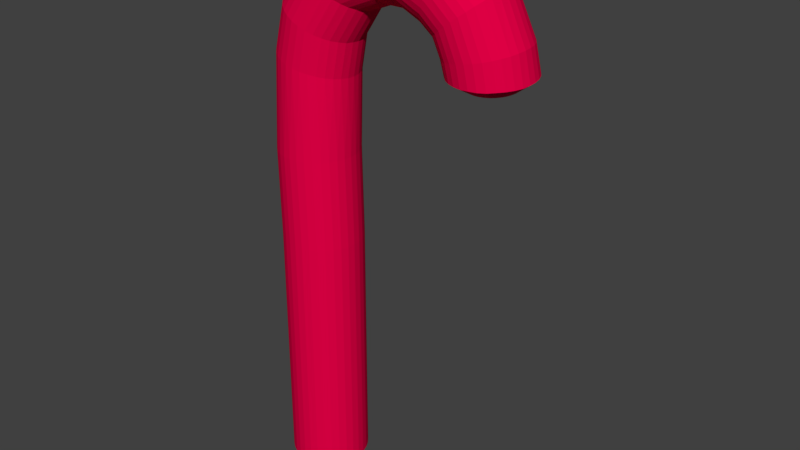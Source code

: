 # Source: CandyCane.blend  (saved by Blender 2.78.0; exported with 4.5.12 LTS)
import bpy
from mathutils import Matrix  # noqa: F401  (used for matrix-valued properties, if any)

bpy.ops.wm.read_factory_settings(use_empty=True)
scene = bpy.context.scene
scene.name = 'Scene'

# ---- collections
col_collection_1 = bpy.data.collections.new('Collection 1'); scene.collection.children.link(col_collection_1)

# ---- images (referenced by path relative to the original .blend; pixels are not part of the script)
import os
ASSET_DIR = os.environ.get("B2B_ASSET_DIR", "")  # directory of the original .blend (textures are referenced by path, not embedded)
HERE = os.path.dirname(os.path.abspath(__file__))  # packed textures are extracted next to this script under _unpacked/

def load_image(name, relpath, width, height, colorspace="sRGB"):
    """Load a texture the original file referenced (path relative to the .blend, or extracted next to this script)."""
    p = next((c for c in (os.path.join(HERE, relpath), os.path.join(ASSET_DIR, relpath)) if relpath and os.path.exists(c)), "")
    if p:
        img = bpy.data.images.load(p, check_existing=True)
        img.name = name
    else:  # same state as the original file: an image datablock whose file is absent (Cycles renders it pink)
        img = bpy.data.images.new(name, width, height)
        img.source = "FILE"
        img.filepath = "//" + (relpath or name)
    img.colorspace_settings.name = colorspace
    return img
img_candycaneimage = load_image('CandyCaneImage', 'CandyCaneImage.png', 1024, 1024, 'sRGB')

# ---- materials (node trees are filled in below, after node groups)
mat_candycane = bpy.data.materials.new('CandyCane')
mat_candycane.alpha_threshold = 0.0
mat_candycane.diffuse_color = (0.8, 0.0, 0.06245, 1.0)
mat_candycane.roughness = 0.5

# ---- material node trees
mat_candycane.use_nodes = True; mat_candycane.node_tree.nodes.clear()
_N = mat_candycane.node_tree.nodes; _L = mat_candycane.node_tree.links
n0 = _N.new('ShaderNodeOutputMaterial'); n0.name = 'Material Output'; n0.location = (300, 300)
n1 = _N.new('ShaderNodeBsdfDiffuse'); n1.name = 'Diffuse BSDF'; n1.location = (10, 300)
n1.inputs[0].default_value = (0.8, 0.0, 0.06245, 1.0)
n2 = _N.new('ShaderNodeTexImage'); n2.name = 'Image Texture'; n2.location = (-221, 311)
n2.width = 140
n2.image = img_candycaneimage
_L.new(n1.outputs[0], n0.inputs[0])
n0.is_active_output = True

# ---- world
world_world = bpy.data.worlds.new('World'); scene.world = world_world
world_world.color = (0.05088, 0.05088, 0.05088)
world_world.use_sun_shadow = False
world_world.sun_shadow_jitter_overblur = 0.0
world_world.cycles.sampling_method = 'MANUAL'

# ---- meshes
me_cylinder = bpy.data.meshes.new('Cylinder')
me_cylinder.from_pydata([(0.0, 1.0, -1.0), (0.0, 1.0, 1.0), (0.1951, 0.9808, -1.0), (0.1951, 0.9808, 1.0), (0.3827, 0.9239, -1.0), (0.3827, 0.9239, 1.0), (0.5556, 0.8315, -1.0), (0.5556, 0.8315, 1.0), (0.7071, 0.7071, -1.0), (0.7071, 0.7071, 1.0), (0.8315, 0.5556, -1.0), (0.8315, 0.5556, 1.0), (0.9239, 0.3827, -1.0), (0.9239, 0.3827, 1.0), (0.9808, 0.1951, -1.0), (0.9808, 0.1951, 1.0), (1.0, 7.55e-08, -1.0), (1.0, 7.55e-08, 1.0), (0.9808, -0.1951, -1.0), (0.9808, -0.1951, 1.0), (0.9239, -0.3827, -1.0), (0.9239, -0.3827, 1.0), (0.8315, -0.5556, -1.0), (0.8315, -0.5556, 1.0), (0.7071, -0.7071, -1.0), (0.7071, -0.7071, 1.0), (0.5556, -0.8315, -1.0), (0.5556, -0.8315, 1.0), (0.3827, -0.9239, -1.0), (0.3827, -0.9239, 1.0), (0.1951, -0.9808, -1.0), (0.1951, -0.9808, 1.0), (-3.258e-07, -1.0, -1.0), (-3.258e-07, -1.0, 1.0), (-0.1951, -0.9808, -1.0), (-0.1951, -0.9808, 1.0), (-0.3827, -0.9239, -1.0), (-0.3827, -0.9239, 1.0), (-0.5556, -0.8315, -1.0), (-0.5556, -0.8315, 1.0), (-0.7071, -0.7071, -1.0), (-0.7071, -0.7071, 1.0), (-0.8315, -0.5556, -1.0), (-0.8315, -0.5556, 1.0), (-0.9239, -0.3827, -1.0), (-0.9239, -0.3827, 1.0), (-0.9808, -0.1951, -1.0), (-0.9808, -0.1951, 1.0), (-1.0, 9.656e-07, -1.0), (-1.0, 9.656e-07, 1.0), (-0.9808, 0.1951, -1.0), (-0.9808, 0.1951, 1.0), (-0.9239, 0.3827, -1.0), (-0.9239, 0.3827, 1.0), (-0.8315, 0.5556, -1.0), (-0.8315, 0.5556, 1.0), (-0.7071, 0.7071, -1.0), (-0.7071, 0.7071, 1.0), (-0.5556, 0.8315, -1.0), (-0.5556, 0.8315, 1.0), (-0.3827, 0.9239, -1.0), (-0.3827, 0.9239, 1.0), (-0.1951, 0.9808, -1.0), (-0.1951, 0.9808, 1.0), (0.1951, 0.9808, 2.564), (-1.046e-07, 1.0, 2.564), (0.3827, 0.9239, 2.564), (0.5556, 0.8315, 2.564), (0.7071, 0.7071, 2.564), (0.8315, 0.5556, 2.564), (0.9239, 0.3827, 2.564), (0.9808, 0.1951, 2.564), (1.0, 7.55e-08, 2.564), (0.9808, -0.1951, 2.564), (0.9239, -0.3827, 2.564), (0.8315, -0.5556, 2.564), (0.7071, -0.7071, 2.564), (0.5556, -0.8315, 2.564), (0.3827, -0.9239, 2.564), (0.1951, -0.9808, 2.564), (-4.304e-07, -1.0, 2.564), (-0.1951, -0.9808, 2.564), (-0.3827, -0.9239, 2.564), (-0.5556, -0.8315, 2.564), (-0.7071, -0.7071, 2.564), (-0.8315, -0.5556, 2.564), (-0.9239, -0.3827, 2.564), (-0.9808, -0.1951, 2.564), (-1.0, 9.656e-07, 2.564), (-0.9808, 0.1951, 2.564), (-0.9239, 0.3827, 2.564), (-0.8315, 0.5556, 2.564), (-0.7071, 0.7071, 2.564), (-0.5556, 0.8315, 2.564), (-0.3827, 0.9239, 2.564), (-0.1951, 0.9808, 2.564), (0.1951, 0.9808, 3.919), (-7.869e-08, 1.0, 3.919), (0.3827, 0.9239, 3.919), (0.5556, 0.8315, 3.919), (0.7071, 0.7071, 3.919), (0.8315, 0.5556, 3.919), (0.9239, 0.3827, 3.919), (0.9808, 0.1951, 3.919), (1.0, 7.55e-08, 3.919), (0.9808, -0.1951, 3.919), (0.9239, -0.3827, 3.919), (0.8315, -0.5556, 3.919), (0.7071, -0.7071, 3.919), (0.5556, -0.8315, 3.919), (0.3827, -0.9239, 3.919), (0.1951, -0.9808, 3.919), (-4.045e-07, -1.0, 3.919), (-0.1951, -0.9808, 3.919), (-0.3827, -0.9239, 3.919), (-0.5556, -0.8315, 3.919), (-0.7071, -0.7071, 3.919), (-0.8315, -0.5556, 3.919), (-0.9239, -0.3827, 3.919), (-0.9808, -0.1951, 3.919), (-1.0, 9.656e-07, 3.919), (-0.9808, 0.1951, 3.919), (-0.9239, 0.3827, 3.919), (-0.8315, 0.5556, 3.919), (-0.7071, 0.7071, 3.919), (-0.5556, 0.8315, 3.919), (-0.3827, 0.9239, 3.919), (-0.1951, 0.9808, 3.919), (0.1951, 0.9808, 5.351), (1.127e-07, 1.0, 5.351), (0.3827, 0.9239, 5.351), (0.5556, 0.8315, 5.351), (0.7071, 0.7071, 5.351), (0.8315, 0.5556, 5.351), (0.9239, 0.3827, 5.351), (0.9808, 0.1951, 5.351), (1.0, 7.55e-08, 5.351), (0.9808, -0.1951, 5.351), (0.9239, -0.3827, 5.351), (0.8315, -0.5556, 5.351), (0.7071, -0.7071, 5.351), (0.5556, -0.8315, 5.351), (0.3827, -0.9239, 5.351), (0.1951, -0.9808, 5.351), (-2.131e-07, -1.0, 5.351), (-0.1951, -0.9808, 5.351), (-0.3827, -0.9239, 5.351), (-0.5556, -0.8315, 5.351), (-0.7071, -0.7071, 5.351), (-0.8315, -0.5556, 5.351), (-0.9239, -0.3827, 5.351), (-0.9808, -0.1951, 5.351), (-1.0, 9.656e-07, 5.351), (-0.9808, 0.1951, 5.351), (-0.9239, 0.3827, 5.351), (-0.8315, 0.5556, 5.351), (-0.7071, 0.7071, 5.351), (-0.5556, 0.8315, 5.351), (-0.3827, 0.9239, 5.351), (-0.1951, 0.9808, 5.351), (0.1465, 0.9808, 7.619), (-0.04864, 1.0, 7.619), (0.334, 0.9239, 7.619), (0.5069, 0.8315, 7.619), (0.6585, 0.7071, 7.619), (0.7828, 0.5556, 7.619), (0.8752, 0.3827, 7.619), (0.9322, 0.1951, 7.619), (0.9514, 7.55e-08, 7.619), (0.9322, -0.1951, 7.619), (0.8752, -0.3827, 7.619), (0.7828, -0.5556, 7.619), (0.6585, -0.7071, 7.619), (0.5069, -0.8315, 7.619), (0.334, -0.9239, 7.619), (0.1465, -0.9808, 7.619), (-0.04864, -1.0, 7.619), (-0.2437, -0.9808, 7.619), (-0.4313, -0.9239, 7.619), (-0.6042, -0.8315, 7.619), (-0.7557, -0.7071, 7.619), (-0.8801, -0.5556, 7.619), (-0.9725, -0.3827, 7.619), (-1.029, -0.1951, 7.619), (-1.049, 9.656e-07, 7.619), (-1.029, 0.1951, 7.619), (-0.9725, 0.3827, 7.619), (-0.8801, 0.5556, 7.619), (-0.7557, 0.7071, 7.619), (-0.6042, 0.8315, 7.619), (-0.4313, 0.9239, 7.619), (-0.2437, 0.9808, 7.619), (0.2758, 1.006, 9.65), (0.08888, 1.046, 9.693), (0.4522, 0.9293, 9.612), (0.6112, 0.8191, 9.58), (0.7467, 0.6795, 9.556), (0.8535, 0.5158, 9.541), (0.9275, 0.3344, 9.534), (0.9658, 0.1421, 9.538), (0.9671, -0.05347, 9.551), (0.9311, -0.245, 9.572), (0.8594, -0.425, 9.602), (0.7547, -0.5866, 9.639), (0.621, -0.7236, 9.681), (0.4634, -0.8308, 9.727), (0.288, -0.9039, 9.775), (0.1015, -0.9403, 9.823), (-0.08888, -0.9385, 9.87), (-0.2758, -0.8985, 9.913), (-0.4522, -0.8219, 9.951), (-0.6112, -0.7117, 9.983), (-0.7467, -0.5721, 10.01), (-0.8535, -0.4084, 10.02), (-0.9275, -0.227, 10.03), (-0.9658, -0.03478, 10.03), (-0.9671, 0.1608, 10.01), (-0.9311, 0.3523, 9.991), (-0.8594, 0.5323, 9.961), (-0.7547, 0.694, 9.924), (-0.621, 0.831, 9.882), (-0.4634, 0.9381, 9.836), (-0.288, 1.011, 9.788), (-0.1015, 1.048, 9.74), (0.452, 1.028, 10.62), (0.2763, 1.068, 10.7), (0.6183, 0.9511, 10.55), (0.7687, 0.8409, 10.49), (0.8974, 0.7012, 10.44), (0.9995, 0.5376, 10.41), (1.071, 0.3561, 10.39), (1.109, 0.1639, 10.38), (1.113, -0.03169, 10.4), (1.082, -0.2232, 10.42), (1.017, -0.4032, 10.47), (0.9206, -0.5648, 10.52), (0.7969, -0.7018, 10.59), (0.6505, -0.809, 10.66), (0.487, -0.8822, 10.74), (0.3126, -0.9185, 10.82), (0.1341, -0.9167, 10.9), (-0.04162, -0.8767, 10.98), (-0.2079, -0.8001, 11.05), (-0.3583, -0.6899, 11.11), (-0.487, -0.5503, 11.16), (-0.5891, -0.3866, 11.2), (-0.6608, -0.2052, 11.22), (-0.6991, -0.013, 11.22), (-0.7027, 0.1826, 11.21), (-0.6713, 0.3741, 11.18), (-0.6063, 0.5541, 11.14), (-0.5102, 0.7158, 11.08), (-0.3865, 0.8528, 11.02), (-0.2401, 0.9599, 10.94), (-0.07655, 1.033, 10.86), (0.0978, 1.069, 10.78), (0.9486, 1.137, 11.51), (0.7917, 1.176, 11.62), (1.098, 1.06, 11.41), (1.233, 0.9498, 11.32), (1.349, 0.8101, 11.24), (1.442, 0.6465, 11.19), (1.509, 0.465, 11.16), (1.546, 0.2728, 11.15), (1.551, 0.07721, 11.16), (1.526, -0.1143, 11.19), (1.471, -0.2943, 11.25), (1.388, -0.4559, 11.32), (1.28, -0.593, 11.41), (1.151, -0.7001, 11.51), (1.007, -0.7733, 11.62), (0.8523, -0.8096, 11.74), (0.6935, -0.8078, 11.85), (0.5367, -0.7678, 11.96), (0.3877, -0.6912, 12.06), (0.2524, -0.581, 12.15), (0.136, -0.4414, 12.23), (0.04284, -0.2777, 12.28), (-0.02341, -0.09632, 12.31), (-0.06023, 0.09589, 12.32), (-0.06619, 0.2915, 12.31), (-0.04107, 0.483, 12.28), (0.01417, 0.663, 12.23), (0.09741, 0.8246, 12.15), (0.2054, 0.9617, 12.06), (0.3341, 1.069, 11.96), (0.4785, 1.142, 11.85), (0.633, 1.178, 11.74), (1.747, 1.229, 11.99), (1.666, 1.269, 12.16), (1.826, 1.152, 11.82), (1.899, 1.042, 11.68), (1.964, 0.9024, 11.56), (2.017, 0.7387, 11.46), (2.058, 0.5573, 11.4), (2.085, 0.365, 11.37), (2.096, 0.1694, 11.38), (2.09, -0.02207, 11.42), (2.069, -0.2021, 11.5), (2.034, -0.3637, 11.6), (1.984, -0.5007, 11.73), (1.923, -0.6079, 11.89), (1.853, -0.681, 12.05), (1.775, -0.7174, 12.23), (1.695, -0.7156, 12.41), (1.613, -0.6756, 12.58), (1.535, -0.599, 12.74), (1.461, -0.4888, 12.89), (1.397, -0.3492, 13.01), (1.343, -0.1855, 13.1), (1.302, -0.004099, 13.17), (1.276, 0.1881, 13.19), (1.265, 0.3837, 13.19), (1.27, 0.5752, 13.15), (1.291, 0.7552, 13.07), (1.327, 0.9169, 12.97), (1.376, 1.054, 12.83), (1.437, 1.161, 12.68), (1.508, 1.234, 12.51), (1.585, 1.271, 12.34), (2.614, 1.323, 12.05), (2.657, 1.363, 12.24), (2.576, 1.246, 11.87), (2.545, 1.136, 11.71), (2.521, 0.9962, 11.58), (2.506, 0.8326, 11.47), (2.5, 0.6511, 11.4), (2.503, 0.4589, 11.36), (2.516, 0.2633, 11.36), (2.537, 0.07181, 11.39), (2.567, -0.1082, 11.47), (2.603, -0.2698, 11.57), (2.645, -0.4069, 11.7), (2.691, -0.514, 11.86), (2.739, -0.5872, 12.04), (2.787, -0.6235, 12.22), (2.833, -0.6217, 12.41), (2.876, -0.5817, 12.6), (2.914, -0.5052, 12.78), (2.946, -0.3949, 12.94), (2.97, -0.2553, 13.07), (2.985, -0.09165, 13.18), (2.991, 0.08978, 13.25), (2.987, 0.282, 13.29), (2.975, 0.4776, 13.29), (2.953, 0.6691, 13.26), (2.924, 0.8491, 13.19), (2.887, 1.011, 13.08), (2.845, 1.148, 12.95), (2.8, 1.255, 12.79), (2.752, 1.328, 12.61), (2.704, 1.364, 12.43), (3.285, 1.373, 11.75), (3.385, 1.413, 11.92), (3.192, 1.296, 11.6), (3.112, 1.186, 11.46), (3.046, 1.046, 11.34), (2.997, 0.8828, 11.24), (2.968, 0.7014, 11.17), (2.959, 0.5091, 11.13), (2.971, 0.3135, 11.13), (3.003, 0.122, 11.16), (3.054, -0.05799, 11.21), (3.122, -0.2196, 11.3), (3.204, -0.3566, 11.42), (3.298, -0.4638, 11.55), (3.399, -0.5369, 11.7), (3.504, -0.5733, 11.86), (3.609, -0.5715, 12.03), (3.709, -0.5315, 12.19), (3.802, -0.4549, 12.35), (3.882, -0.3447, 12.49), (3.948, -0.2051, 12.61), (3.997, -0.04142, 12.71), (4.026, 0.14, 12.77), (4.035, 0.3322, 12.81), (4.023, 0.5278, 12.82), (3.991, 0.7193, 12.79), (3.94, 0.8993, 12.73), (3.872, 1.061, 12.64), (3.79, 1.198, 12.53), (3.696, 1.305, 12.39), (3.595, 1.378, 12.24), (3.49, 1.415, 12.08), (3.721, 1.427, 11.39), (3.87, 1.467, 11.51), (3.581, 1.351, 11.27), (3.458, 1.24, 11.17), (3.355, 1.101, 11.08), (3.277, 0.9372, 11.0), (3.227, 0.7557, 10.95), (3.206, 0.5635, 10.92), (3.215, 0.3679, 10.91), (3.254, 0.1764, 10.92), (3.322, -0.003603, 10.96), (3.415, -0.1652, 11.02), (3.531, -0.3022, 11.1), (3.665, -0.4094, 11.19), (3.811, -0.4826, 11.3), (3.964, -0.5189, 11.42), (4.119, -0.5171, 11.54), (4.269, -0.4771, 11.66), (4.408, -0.4005, 11.77), (4.531, -0.2903, 11.88), (4.634, -0.1507, 11.97), (4.712, 0.01296, 12.05), (4.763, 0.1944, 12.1), (4.784, 0.3866, 12.13), (4.774, 0.5822, 12.14), (4.735, 0.7737, 12.13), (4.667, 0.9537, 12.09), (4.574, 1.115, 12.03), (4.458, 1.252, 11.95), (4.325, 1.36, 11.85), (4.178, 1.433, 11.75), (4.025, 1.469, 11.63), (4.005, 1.49, 10.76), (4.192, 1.53, 10.81), (3.829, 1.413, 10.72), (3.673, 1.303, 10.68), (3.54, 1.163, 10.64), (3.437, 0.9995, 10.61), (3.368, 0.8181, 10.58), (3.335, 0.6259, 10.56), (3.339, 0.4302, 10.55), (3.381, 0.2387, 10.55), (3.459, 0.05872, 10.55), (3.569, -0.1029, 10.57), (3.708, -0.2399, 10.59), (3.869, -0.3471, 10.61), (4.048, -0.4202, 10.65), (4.237, -0.4566, 10.69), (4.429, -0.4547, 10.73), (4.616, -0.4148, 10.77), (4.791, -0.3382, 10.81), (4.948, -0.228, 10.85), (5.081, -0.08839, 10.89), (5.184, 0.07528, 10.92), (5.253, 0.2567, 10.95), (5.286, 0.4489, 10.97), (5.281, 0.6445, 10.98), (5.24, 0.836, 10.98), (5.162, 1.016, 10.98), (5.052, 1.178, 10.97), (4.913, 1.315, 10.95), (4.751, 1.422, 10.92), (4.573, 1.495, 10.89), (4.384, 1.531, 10.85), (4.127, 1.526, 10.28), (4.319, 1.566, 10.29), (3.946, 1.45, 10.27), (3.784, 1.341, 10.26), (3.647, 1.202, 10.25), (3.539, 1.038, 10.24), (3.465, 0.8571, 10.22), (3.429, 0.665, 10.21), (3.43, 0.4693, 10.2), (3.47, 0.2776, 10.19), (3.546, 0.09722, 10.18), (3.656, -0.06486, 10.17), (3.796, -0.2024, 10.17), (3.959, -0.3102, 10.17), (4.141, -0.3841, 10.17), (4.333, -0.4212, 10.17), (4.529, -0.4201, 10.18), (4.721, -0.3808, 10.18), (4.902, -0.3049, 10.19), (5.064, -0.1952, 10.21), (5.201, -0.05608, 10.22), (5.309, 0.1072, 10.23), (5.383, 0.2885, 10.24), (5.42, 0.4806, 10.26), (5.418, 0.6763, 10.27), (5.379, 0.868, 10.28), (5.302, 1.048, 10.29), (5.192, 1.21, 10.29), (5.053, 1.348, 10.3), (4.889, 1.456, 10.3), (4.707, 1.53, 10.3), (4.515, 1.567, 10.29), (4.262, 1.169, 9.993), (4.376, 1.192, 9.997), (4.155, 1.124, 9.987), (4.058, 1.059, 9.981), (3.977, 0.9761, 9.974), (3.913, 0.8791, 9.966), (3.869, 0.7716, 9.959), (3.847, 0.6575, 9.951), (3.848, 0.5413, 9.944), (3.871, 0.4275, 9.938), (3.917, 0.3204, 9.933), (3.982, 0.2242, 9.929), (4.065, 0.1426, 9.927), (4.162, 0.07856, 9.926), (4.27, 0.03472, 9.926), (4.384, 0.0127, 9.928), (4.501, 0.01336, 9.931), (4.614, 0.03668, 9.936), (4.722, 0.08174, 9.941), (4.818, 0.1468, 9.948), (4.9, 0.2294, 9.955), (4.963, 0.3264, 9.962), (5.007, 0.434, 9.97), (5.029, 0.548, 9.977), (5.028, 0.6642, 9.984), (5.005, 0.778, 9.99), (4.959, 0.8851, 9.995), (4.894, 0.9813, 9.999), (4.811, 1.063, 10.0), (4.714, 1.127, 10.0), (4.606, 1.171, 10.0), (4.492, 1.193, 10.0), (4.355, 0.9073, 9.886), (4.413, 0.9193, 9.888), (4.3, 0.8843, 9.883), (4.251, 0.851, 9.879), (4.209, 0.8087, 9.876), (4.176, 0.759, 9.872), (4.154, 0.704, 9.868), (4.142, 0.6456, 9.864), (4.143, 0.5861, 9.861), (4.155, 0.5279, 9.858), (4.178, 0.4731, 9.855), (4.212, 0.4238, 9.853), (4.254, 0.382, 9.852), (4.304, 0.3493, 9.851), (4.359, 0.3268, 9.851), (4.417, 0.3156, 9.852), (4.477, 0.3159, 9.854), (4.535, 0.3278, 9.856), (4.59, 0.3509, 9.859), (4.639, 0.3842, 9.862), (4.681, 0.4265, 9.866), (4.714, 0.4761, 9.87), (4.736, 0.5312, 9.874), (4.747, 0.5896, 9.878), (4.747, 0.649, 9.881), (4.735, 0.7073, 9.884), (4.712, 0.7621, 9.887), (4.678, 0.8113, 9.889), (4.636, 0.8531, 9.89), (4.586, 0.8859, 9.891), (4.531, 0.9083, 9.891), (4.473, 0.9196, 9.89)], [], [(0, 1, 3, 2), (2, 3, 5, 4), (4, 5, 7, 6), (6, 7, 9, 8), (8, 9, 11, 10), (10, 11, 13, 12), (12, 13, 15, 14), (14, 15, 17, 16), (16, 17, 19, 18), (18, 19, 21, 20), (20, 21, 23, 22), (22, 23, 25, 24), (24, 25, 27, 26), (26, 27, 29, 28), (28, 29, 31, 30), (30, 31, 33, 32), (32, 33, 35, 34), (34, 35, 37, 36), (36, 37, 39, 38), (38, 39, 41, 40), (40, 41, 43, 42), (42, 43, 45, 44), (44, 45, 47, 46), (46, 47, 49, 48), (48, 49, 51, 50), (50, 51, 53, 52), (52, 53, 55, 54), (54, 55, 57, 56), (56, 57, 59, 58), (58, 59, 61, 60), (9, 7, 67, 68), (60, 61, 63, 62), (62, 63, 1, 0), (0, 2, 4, 6, 8, 10, 12, 14, 16, 18, 20, 22, 24, 26, 28, 30, 32, 34, 36, 38, 40, 42, 44, 46, 48, 50, 52, 54, 56, 58, 60, 62), (74, 73, 105, 106), (27, 25, 76, 77), (45, 43, 85, 86), (63, 61, 94, 95), (19, 17, 72, 73), (37, 35, 81, 82), (55, 53, 90, 91), (11, 9, 68, 69), (29, 27, 77, 78), (47, 45, 86, 87), (3, 1, 65, 64), (1, 63, 95, 65), (21, 19, 73, 74), (39, 37, 82, 83), (57, 55, 91, 92), (13, 11, 69, 70), (31, 29, 78, 79), (49, 47, 87, 88), (5, 3, 64, 66), (23, 21, 74, 75), (41, 39, 83, 84), (59, 57, 92, 93), (15, 13, 70, 71), (33, 31, 79, 80), (51, 49, 88, 89), (7, 5, 66, 67), (25, 23, 75, 76), (43, 41, 84, 85), (61, 59, 93, 94), (17, 15, 71, 72), (35, 33, 80, 81), (53, 51, 89, 90), (109, 108, 140, 141), (88, 87, 119, 120), (75, 74, 106, 107), (89, 88, 120, 121), (76, 75, 107, 108), (90, 89, 121, 122), (77, 76, 108, 109), (91, 90, 122, 123), (78, 77, 109, 110), (64, 65, 97, 96), (92, 91, 123, 124), (79, 78, 110, 111), (66, 64, 96, 98), (93, 92, 124, 125), (80, 79, 111, 112), (67, 66, 98, 99), (94, 93, 125, 126), (81, 80, 112, 113), (68, 67, 99, 100), (95, 94, 126, 127), (82, 81, 113, 114), (69, 68, 100, 101), (65, 95, 127, 97), (83, 82, 114, 115), (70, 69, 101, 102), (84, 83, 115, 116), (71, 70, 102, 103), (85, 84, 116, 117), (72, 71, 103, 104), (86, 85, 117, 118), (73, 72, 104, 105), (87, 86, 118, 119), (133, 132, 164, 165), (123, 122, 154, 155), (110, 109, 141, 142), (96, 97, 129, 128), (124, 123, 155, 156), (111, 110, 142, 143), (98, 96, 128, 130), (125, 124, 156, 157), (112, 111, 143, 144), (99, 98, 130, 131), (126, 125, 157, 158), (113, 112, 144, 145), (100, 99, 131, 132), (127, 126, 158, 159), (114, 113, 145, 146), (101, 100, 132, 133), (97, 127, 159, 129), (115, 114, 146, 147), (102, 101, 133, 134), (116, 115, 147, 148), (103, 102, 134, 135), (117, 116, 148, 149), (104, 103, 135, 136), (118, 117, 149, 150), (105, 104, 136, 137), (119, 118, 150, 151), (106, 105, 137, 138), (120, 119, 151, 152), (107, 106, 138, 139), (121, 120, 152, 153), (108, 107, 139, 140), (122, 121, 153, 154), (168, 167, 199, 200), (129, 159, 191, 161), (147, 146, 178, 179), (134, 133, 165, 166), (148, 147, 179, 180), (135, 134, 166, 167), (149, 148, 180, 181), (136, 135, 167, 168), (150, 149, 181, 182), (137, 136, 168, 169), (151, 150, 182, 183), (138, 137, 169, 170), (152, 151, 183, 184), (139, 138, 170, 171), (153, 152, 184, 185), (140, 139, 171, 172), (154, 153, 185, 186), (141, 140, 172, 173), (155, 154, 186, 187), (142, 141, 173, 174), (128, 129, 161, 160), (156, 155, 187, 188), (143, 142, 174, 175), (130, 128, 160, 162), (157, 156, 188, 189), (144, 143, 175, 176), (131, 130, 162, 163), (158, 157, 189, 190), (145, 144, 176, 177), (132, 131, 163, 164), (159, 158, 190, 191), (146, 145, 177, 178), (203, 202, 234, 235), (182, 181, 213, 214), (169, 168, 200, 201), (183, 182, 214, 215), (170, 169, 201, 202), (184, 183, 215, 216), (171, 170, 202, 203), (185, 184, 216, 217), (172, 171, 203, 204), (186, 185, 217, 218), (173, 172, 204, 205), (187, 186, 218, 219), (174, 173, 205, 206), (160, 161, 193, 192), (188, 187, 219, 220), (175, 174, 206, 207), (162, 160, 192, 194), (189, 188, 220, 221), (176, 175, 207, 208), (163, 162, 194, 195), (190, 189, 221, 222), (177, 176, 208, 209), (164, 163, 195, 196), (191, 190, 222, 223), (178, 177, 209, 210), (165, 164, 196, 197), (161, 191, 223, 193), (179, 178, 210, 211), (166, 165, 197, 198), (180, 179, 211, 212), (167, 166, 198, 199), (181, 180, 212, 213), (238, 237, 269, 270), (217, 216, 248, 249), (204, 203, 235, 236), (218, 217, 249, 250), (205, 204, 236, 237), (219, 218, 250, 251), (206, 205, 237, 238), (192, 193, 225, 224), (220, 219, 251, 252), (207, 206, 238, 239), (194, 192, 224, 226), (221, 220, 252, 253), (208, 207, 239, 240), (195, 194, 226, 227), (222, 221, 253, 254), (209, 208, 240, 241), (196, 195, 227, 228), (223, 222, 254, 255), (210, 209, 241, 242), (197, 196, 228, 229), (193, 223, 255, 225), (211, 210, 242, 243), (198, 197, 229, 230), (212, 211, 243, 244), (199, 198, 230, 231), (213, 212, 244, 245), (200, 199, 231, 232), (214, 213, 245, 246), (201, 200, 232, 233), (215, 214, 246, 247), (202, 201, 233, 234), (216, 215, 247, 248), (273, 272, 304, 305), (224, 225, 257, 256), (252, 251, 283, 284), (239, 238, 270, 271), (226, 224, 256, 258), (253, 252, 284, 285), (240, 239, 271, 272), (227, 226, 258, 259), (254, 253, 285, 286), (241, 240, 272, 273), (228, 227, 259, 260), (255, 254, 286, 287), (242, 241, 273, 274), (229, 228, 260, 261), (225, 255, 287, 257), (243, 242, 274, 275), (230, 229, 261, 262), (244, 243, 275, 276), (231, 230, 262, 263), (245, 244, 276, 277), (232, 231, 263, 264), (246, 245, 277, 278), (233, 232, 264, 265), (247, 246, 278, 279), (234, 233, 265, 266), (248, 247, 279, 280), (235, 234, 266, 267), (249, 248, 280, 281), (236, 235, 267, 268), (250, 249, 281, 282), (237, 236, 268, 269), (251, 250, 282, 283), (308, 307, 339, 340), (260, 259, 291, 292), (287, 286, 318, 319), (274, 273, 305, 306), (261, 260, 292, 293), (257, 287, 319, 289), (275, 274, 306, 307), (262, 261, 293, 294), (276, 275, 307, 308), (263, 262, 294, 295), (277, 276, 308, 309), (264, 263, 295, 296), (278, 277, 309, 310), (265, 264, 296, 297), (279, 278, 310, 311), (266, 265, 297, 298), (280, 279, 311, 312), (267, 266, 298, 299), (281, 280, 312, 313), (268, 267, 299, 300), (282, 281, 313, 314), (269, 268, 300, 301), (283, 282, 314, 315), (270, 269, 301, 302), (256, 257, 289, 288), (284, 283, 315, 316), (271, 270, 302, 303), (258, 256, 288, 290), (285, 284, 316, 317), (272, 271, 303, 304), (259, 258, 290, 291), (286, 285, 317, 318), (343, 342, 374, 375), (295, 294, 326, 327), (309, 308, 340, 341), (296, 295, 327, 328), (310, 309, 341, 342), (297, 296, 328, 329), (311, 310, 342, 343), (298, 297, 329, 330), (312, 311, 343, 344), (299, 298, 330, 331), (313, 312, 344, 345), (300, 299, 331, 332), (314, 313, 345, 346), (301, 300, 332, 333), (315, 314, 346, 347), (302, 301, 333, 334), (288, 289, 321, 320), (316, 315, 347, 348), (303, 302, 334, 335), (290, 288, 320, 322), (317, 316, 348, 349), (304, 303, 335, 336), (291, 290, 322, 323), (318, 317, 349, 350), (305, 304, 336, 337), (292, 291, 323, 324), (319, 318, 350, 351), (306, 305, 337, 338), (293, 292, 324, 325), (289, 319, 351, 321), (307, 306, 338, 339), (294, 293, 325, 326), (378, 377, 409, 410), (330, 329, 361, 362), (344, 343, 375, 376), (331, 330, 362, 363), (345, 344, 376, 377), (332, 331, 363, 364), (346, 345, 377, 378), (333, 332, 364, 365), (347, 346, 378, 379), (334, 333, 365, 366), (320, 321, 353, 352), (348, 347, 379, 380), (335, 334, 366, 367), (322, 320, 352, 354), (349, 348, 380, 381), (336, 335, 367, 368), (323, 322, 354, 355), (350, 349, 381, 382), (337, 336, 368, 369), (324, 323, 355, 356), (351, 350, 382, 383), (338, 337, 369, 370), (325, 324, 356, 357), (321, 351, 383, 353), (339, 338, 370, 371), (326, 325, 357, 358), (340, 339, 371, 372), (327, 326, 358, 359), (341, 340, 372, 373), (328, 327, 359, 360), (342, 341, 373, 374), (329, 328, 360, 361), (386, 384, 416, 418), (365, 364, 396, 397), (379, 378, 410, 411), (366, 365, 397, 398), (352, 353, 385, 384), (380, 379, 411, 412), (367, 366, 398, 399), (354, 352, 384, 386), (381, 380, 412, 413), (368, 367, 399, 400), (355, 354, 386, 387), (382, 381, 413, 414), (369, 368, 400, 401), (356, 355, 387, 388), (383, 382, 414, 415), (370, 369, 401, 402), (357, 356, 388, 389), (353, 383, 415, 385), (371, 370, 402, 403), (358, 357, 389, 390), (372, 371, 403, 404), (359, 358, 390, 391), (373, 372, 404, 405), (360, 359, 391, 392), (374, 373, 405, 406), (361, 360, 392, 393), (375, 374, 406, 407), (362, 361, 393, 394), (376, 375, 407, 408), (363, 362, 394, 395), (377, 376, 408, 409), (364, 363, 395, 396), (426, 425, 457, 458), (413, 412, 444, 445), (400, 399, 431, 432), (387, 386, 418, 419), (414, 413, 445, 446), (401, 400, 432, 433), (388, 387, 419, 420), (415, 414, 446, 447), (402, 401, 433, 434), (389, 388, 420, 421), (385, 415, 447, 417), (403, 402, 434, 435), (390, 389, 421, 422), (404, 403, 435, 436), (391, 390, 422, 423), (405, 404, 436, 437), (392, 391, 423, 424), (406, 405, 437, 438), (393, 392, 424, 425), (407, 406, 438, 439), (394, 393, 425, 426), (408, 407, 439, 440), (395, 394, 426, 427), (409, 408, 440, 441), (396, 395, 427, 428), (410, 409, 441, 442), (397, 396, 428, 429), (411, 410, 442, 443), (398, 397, 429, 430), (384, 385, 417, 416), (412, 411, 443, 444), (399, 398, 430, 431), (461, 460, 492, 493), (440, 439, 471, 472), (427, 426, 458, 459), (441, 440, 472, 473), (428, 427, 459, 460), (442, 441, 473, 474), (429, 428, 460, 461), (443, 442, 474, 475), (430, 429, 461, 462), (416, 417, 449, 448), (444, 443, 475, 476), (431, 430, 462, 463), (418, 416, 448, 450), (445, 444, 476, 477), (432, 431, 463, 464), (419, 418, 450, 451), (446, 445, 477, 478), (433, 432, 464, 465), (420, 419, 451, 452), (447, 446, 478, 479), (434, 433, 465, 466), (421, 420, 452, 453), (417, 447, 479, 449), (435, 434, 466, 467), (422, 421, 453, 454), (436, 435, 467, 468), (423, 422, 454, 455), (437, 436, 468, 469), (424, 423, 455, 456), (438, 437, 469, 470), (425, 424, 456, 457), (439, 438, 470, 471), (496, 495, 527, 528), (475, 474, 506, 507), (462, 461, 493, 494), (448, 449, 481, 480), (476, 475, 507, 508), (463, 462, 494, 495), (450, 448, 480, 482), (477, 476, 508, 509), (464, 463, 495, 496), (451, 450, 482, 483), (478, 477, 509, 510), (465, 464, 496, 497), (452, 451, 483, 484), (479, 478, 510, 511), (466, 465, 497, 498), (453, 452, 484, 485), (449, 479, 511, 481), (467, 466, 498, 499), (454, 453, 485, 486), (468, 467, 499, 500), (455, 454, 486, 487), (469, 468, 500, 501), (456, 455, 487, 488), (470, 469, 501, 502), (457, 456, 488, 489), (471, 470, 502, 503), (458, 457, 489, 490), (472, 471, 503, 504), (459, 458, 490, 491), (473, 472, 504, 505), (460, 459, 491, 492), (474, 473, 505, 506), (512, 513, 543, 542, 541, 540, 539, 538, 537, 536, 535, 534, 533, 532, 531, 530, 529, 528, 527, 526, 525, 524, 523, 522, 521, 520, 519, 518, 517, 516, 515, 514), (483, 482, 514, 515), (510, 509, 541, 542), (497, 496, 528, 529), (484, 483, 515, 516), (511, 510, 542, 543), (498, 497, 529, 530), (485, 484, 516, 517), (481, 511, 543, 513), (499, 498, 530, 531), (486, 485, 517, 518), (500, 499, 531, 532), (487, 486, 518, 519), (501, 500, 532, 533), (488, 487, 519, 520), (502, 501, 533, 534), (489, 488, 520, 521), (503, 502, 534, 535), (490, 489, 521, 522), (504, 503, 535, 536), (491, 490, 522, 523), (505, 504, 536, 537), (492, 491, 523, 524), (506, 505, 537, 538), (493, 492, 524, 525), (507, 506, 538, 539), (494, 493, 525, 526), (480, 481, 513, 512), (508, 507, 539, 540), (495, 494, 526, 527), (482, 480, 512, 514), (509, 508, 540, 541)])
_uv = me_cylinder.uv_layers.new(name='UVMap')
_uv.uv.foreach_set('vector', [0.3191, 0.8494, 0.2735, 0.7379, 0.2842, 0.7337, 0.3298, 0.8453, 0.3298, 0.8453, 0.2842, 0.7337, 0.2941, 0.7299, 0.3397, 0.8414, 0.3397, 0.8414, 0.2941, 0.7299, 0.3028, 0.7265, 0.3484, 0.8381, 0.8934, 0.004133, 0.893, 0.1243, 0.8844, 0.1241, 0.8848, 0.003974, 0.8848, 0.003974, 0.8844, 0.1241, 0.8743, 0.124, 0.8748, 0.003838, 0.8748, 0.003838, 0.8743, 0.124, 0.8631, 0.1239, 0.8636, 0.003729, 0.8636, 0.003729, 0.8631, 0.1239, 0.8513, 0.1238, 0.8518, 0.003652, 0.8518, 0.003652, 0.8513, 0.1238, 0.8393, 0.1237, 0.8397, 0.00361, 0.8397, 0.00361, 0.8393, 0.1237, 0.8275, 0.1237, 0.8279, 0.003605, 0.8279, 0.003605, 0.8275, 0.1237, 0.8164, 0.1238, 0.8168, 0.003635, 0.8168, 0.003635, 0.8164, 0.1238, 0.8064, 0.1238, 0.8069, 0.003702, 0.6959, 0.03455, 0.651, 0.1464, 0.643, 0.1433, 0.6879, 0.03142, 0.6879, 0.03142, 0.643, 0.1433, 0.6336, 0.1396, 0.6785, 0.02778, 0.6785, 0.02778, 0.6336, 0.1396, 0.6232, 0.1356, 0.6681, 0.02376, 0.6681, 0.02376, 0.6232, 0.1356, 0.6122, 0.1314, 0.6571, 0.01952, 0.6571, 0.01952, 0.6122, 0.1314, 0.601, 0.1271, 0.6459, 0.01522, 0.6459, 0.01522, 0.601, 0.1271, 0.59, 0.1229, 0.6349, 0.01103, 0.6349, 0.01103, 0.59, 0.1229, 0.5797, 0.119, 0.6246, 0.007108, 0.6246, 0.007108, 0.5797, 0.119, 0.5704, 0.1155, 0.6153, 0.003605, 0.7093, 0.804, 0.7078, 0.6839, 0.7163, 0.6836, 0.7178, 0.8038, 0.7178, 0.8038, 0.7163, 0.6836, 0.7263, 0.6834, 0.7278, 0.8035, 0.7278, 0.8035, 0.7263, 0.6834, 0.7374, 0.6832, 0.7389, 0.8033, 0.7389, 0.8033, 0.7374, 0.6832, 0.7492, 0.683, 0.7507, 0.8032, 0.7507, 0.8032, 0.7492, 0.683, 0.7613, 0.6829, 0.7627, 0.803, 0.7627, 0.803, 0.7613, 0.6829, 0.7731, 0.6828, 0.7745, 0.8029, 0.7745, 0.8029, 0.7731, 0.6828, 0.7842, 0.6827, 0.7857, 0.8029, 0.7857, 0.8029, 0.7842, 0.6827, 0.7942, 0.6827, 0.7957, 0.8028, 0.2677, 0.8696, 0.2221, 0.758, 0.2307, 0.7546, 0.2763, 0.8662, 0.2763, 0.8662, 0.2307, 0.7546, 0.2406, 0.7507, 0.2862, 0.8623, 0.2862, 0.8623, 0.2406, 0.7507, 0.2513, 0.7465, 0.2968, 0.8581, 0.8844, 0.1241, 0.893, 0.1243, 0.8926, 0.2182, 0.884, 0.2181, 0.2968, 0.8581, 0.2513, 0.7465, 0.2624, 0.7422, 0.308, 0.8538, 0.308, 0.8538, 0.2624, 0.7422, 0.2735, 0.7379, 0.3191, 0.8494, 0.8167, 0.8485, 0.81, 0.8388, 0.8054, 0.8279, 0.8031, 0.8163, 0.8031, 0.8045, 0.8054, 0.793, 0.81, 0.7821, 0.8167, 0.7723, 0.8252, 0.764, 0.8352, 0.7574, 0.8463, 0.7529, 0.8582, 0.7506, 0.8702, 0.7506, 0.882, 0.7529, 0.8931, 0.7574, 0.9031, 0.764, 0.9116, 0.7723, 0.9183, 0.7821, 0.9229, 0.793, 0.9253, 0.8045, 0.9253, 0.8163, 0.9229, 0.8279, 0.9183, 0.8387, 0.9116, 0.8485, 0.9031, 0.8569, 0.8931, 0.8634, 0.882, 0.8679, 0.8702, 0.8702, 0.8582, 0.8702, 0.8463, 0.8679, 0.8352, 0.8634, 0.8252, 0.8569, 0.816, 0.2177, 0.8271, 0.2177, 0.8268, 0.2991, 0.8157, 0.2991, 0.6336, 0.1396, 0.643, 0.1433, 0.6079, 0.2308, 0.5985, 0.2271, 0.7374, 0.6832, 0.7263, 0.6834, 0.7251, 0.5894, 0.7363, 0.5892, 0.2624, 0.7422, 0.2513, 0.7465, 0.2156, 0.6593, 0.2267, 0.6549, 0.8275, 0.1237, 0.8393, 0.1237, 0.8389, 0.2177, 0.8271, 0.2177, 0.5797, 0.119, 0.59, 0.1229, 0.5549, 0.2104, 0.5446, 0.2065, 0.7942, 0.6827, 0.7842, 0.6827, 0.7831, 0.5888, 0.7931, 0.5888, 0.8743, 0.124, 0.8844, 0.1241, 0.884, 0.2181, 0.8739, 0.2179, 0.6232, 0.1356, 0.6336, 0.1396, 0.5985, 0.2271, 0.5881, 0.2231, 0.7492, 0.683, 0.7374, 0.6832, 0.7363, 0.5892, 0.7481, 0.5891, 0.2842, 0.7337, 0.2735, 0.7379, 0.2379, 0.6506, 0.2486, 0.6464, 0.2735, 0.7379, 0.2624, 0.7422, 0.2267, 0.6549, 0.2379, 0.6506, 0.8164, 0.1238, 0.8275, 0.1237, 0.8271, 0.2177, 0.816, 0.2177, 0.5704, 0.1155, 0.5797, 0.119, 0.5446, 0.2065, 0.5354, 0.203, 0.2307, 0.7546, 0.2221, 0.758, 0.1865, 0.6708, 0.1951, 0.6673, 0.8631, 0.1239, 0.8743, 0.124, 0.8739, 0.2179, 0.8628, 0.2178, 0.6122, 0.1314, 0.6232, 0.1356, 0.5881, 0.2231, 0.5771, 0.2189, 0.7613, 0.6829, 0.7492, 0.683, 0.7481, 0.5891, 0.7601, 0.5889, 0.2941, 0.7299, 0.2842, 0.7337, 0.2486, 0.6464, 0.2585, 0.6426, 0.8064, 0.1238, 0.8164, 0.1238, 0.816, 0.2177, 0.8061, 0.2178, 0.7163, 0.6836, 0.7078, 0.6839, 0.7067, 0.5899, 0.7151, 0.5897, 0.2406, 0.7507, 0.2307, 0.7546, 0.1951, 0.6673, 0.2049, 0.6635, 0.8513, 0.1238, 0.8631, 0.1239, 0.8628, 0.2178, 0.851, 0.2178, 0.601, 0.1271, 0.6122, 0.1314, 0.5771, 0.2189, 0.5659, 0.2146, 0.7731, 0.6828, 0.7613, 0.6829, 0.7601, 0.5889, 0.7719, 0.5888, 0.3028, 0.7265, 0.2941, 0.7299, 0.2585, 0.6426, 0.2671, 0.6392, 0.643, 0.1433, 0.651, 0.1464, 0.6159, 0.2339, 0.6079, 0.2308, 0.7263, 0.6834, 0.7163, 0.6836, 0.7151, 0.5897, 0.7251, 0.5894, 0.2513, 0.7465, 0.2406, 0.7507, 0.2049, 0.6635, 0.2156, 0.6593, 0.8393, 0.1237, 0.8513, 0.1238, 0.851, 0.2178, 0.8389, 0.2177, 0.59, 0.1229, 0.601, 0.1271, 0.5659, 0.2146, 0.5549, 0.2104, 0.7842, 0.6827, 0.7731, 0.6828, 0.7719, 0.5888, 0.7831, 0.5888, 0.5682, 0.3029, 0.5775, 0.3065, 0.5454, 0.3866, 0.5361, 0.383, 0.7601, 0.5889, 0.7481, 0.5891, 0.7471, 0.5077, 0.7591, 0.5075, 0.8061, 0.2178, 0.816, 0.2177, 0.8157, 0.2991, 0.8058, 0.2992, 0.7719, 0.5888, 0.7601, 0.5889, 0.7591, 0.5075, 0.7709, 0.5074, 0.6079, 0.2308, 0.6159, 0.2339, 0.5855, 0.3097, 0.5775, 0.3065, 0.7831, 0.5888, 0.7719, 0.5888, 0.7709, 0.5074, 0.7821, 0.5074, 0.5985, 0.2271, 0.6079, 0.2308, 0.5775, 0.3065, 0.5682, 0.3029, 0.7931, 0.5888, 0.7831, 0.5888, 0.7821, 0.5074, 0.7921, 0.5074, 0.5881, 0.2231, 0.5985, 0.2271, 0.5682, 0.3029, 0.5578, 0.2989, 0.2486, 0.6464, 0.2379, 0.6506, 0.207, 0.575, 0.2177, 0.5708, 0.1951, 0.6673, 0.1865, 0.6708, 0.1556, 0.5952, 0.1642, 0.5918, 0.5771, 0.2189, 0.5881, 0.2231, 0.5578, 0.2989, 0.5467, 0.2946, 0.2585, 0.6426, 0.2486, 0.6464, 0.2177, 0.5708, 0.2276, 0.567, 0.2049, 0.6635, 0.1951, 0.6673, 0.1642, 0.5918, 0.174, 0.5879, 0.5659, 0.2146, 0.5771, 0.2189, 0.5467, 0.2946, 0.5355, 0.2903, 0.2671, 0.6392, 0.2585, 0.6426, 0.2276, 0.567, 0.2363, 0.5637, 0.2156, 0.6593, 0.2049, 0.6635, 0.174, 0.5879, 0.1847, 0.5837, 0.5549, 0.2104, 0.5659, 0.2146, 0.5355, 0.2903, 0.5246, 0.2862, 0.884, 0.2181, 0.8926, 0.2182, 0.8923, 0.2996, 0.8837, 0.2995, 0.2267, 0.6549, 0.2156, 0.6593, 0.1847, 0.5837, 0.1958, 0.5793, 0.5446, 0.2065, 0.5549, 0.2104, 0.5246, 0.2862, 0.5142, 0.2822, 0.8739, 0.2179, 0.884, 0.2181, 0.8837, 0.2995, 0.8736, 0.2993, 0.2379, 0.6506, 0.2267, 0.6549, 0.1958, 0.5793, 0.207, 0.575, 0.5354, 0.203, 0.5446, 0.2065, 0.5142, 0.2822, 0.505, 0.2787, 0.8628, 0.2178, 0.8739, 0.2179, 0.8736, 0.2993, 0.8625, 0.2992, 0.7151, 0.5897, 0.7067, 0.5899, 0.7057, 0.5085, 0.7142, 0.5083, 0.851, 0.2178, 0.8628, 0.2178, 0.8625, 0.2992, 0.8506, 0.2991, 0.7251, 0.5894, 0.7151, 0.5897, 0.7142, 0.5083, 0.7242, 0.5081, 0.8389, 0.2177, 0.851, 0.2178, 0.8506, 0.2991, 0.8386, 0.2991, 0.7363, 0.5892, 0.7251, 0.5894, 0.7242, 0.5081, 0.7353, 0.5079, 0.8271, 0.2177, 0.8389, 0.2177, 0.8386, 0.2991, 0.8268, 0.2991, 0.7481, 0.5891, 0.7363, 0.5892, 0.7353, 0.5079, 0.7471, 0.5077, 0.8733, 0.3853, 0.8834, 0.3855, 0.8832, 0.5217, 0.8731, 0.5216, 0.7921, 0.5074, 0.7821, 0.5074, 0.781, 0.4214, 0.791, 0.4214, 0.5578, 0.2989, 0.5682, 0.3029, 0.5361, 0.383, 0.5257, 0.379, 0.2177, 0.5708, 0.207, 0.575, 0.1743, 0.4951, 0.1851, 0.491, 0.1642, 0.5918, 0.1556, 0.5952, 0.123, 0.5153, 0.1316, 0.5119, 0.5467, 0.2946, 0.5578, 0.2989, 0.5257, 0.379, 0.5146, 0.3747, 0.2276, 0.567, 0.2177, 0.5708, 0.1851, 0.491, 0.195, 0.4871, 0.174, 0.5879, 0.1642, 0.5918, 0.1316, 0.5119, 0.1414, 0.508, 0.5355, 0.2903, 0.5467, 0.2946, 0.5146, 0.3747, 0.5034, 0.3704, 0.2363, 0.5637, 0.2276, 0.567, 0.195, 0.4871, 0.2036, 0.4838, 0.1847, 0.5837, 0.174, 0.5879, 0.1414, 0.508, 0.1521, 0.5038, 0.5246, 0.2862, 0.5355, 0.2903, 0.5034, 0.3704, 0.4925, 0.3662, 0.8837, 0.2995, 0.8923, 0.2996, 0.892, 0.3856, 0.8834, 0.3855, 0.1958, 0.5793, 0.1847, 0.5837, 0.1521, 0.5038, 0.1632, 0.4995, 0.5142, 0.2822, 0.5246, 0.2862, 0.4925, 0.3662, 0.4821, 0.3623, 0.8736, 0.2993, 0.8837, 0.2995, 0.8834, 0.3855, 0.8733, 0.3853, 0.207, 0.575, 0.1958, 0.5793, 0.1632, 0.4995, 0.1743, 0.4951, 0.505, 0.2787, 0.5142, 0.2822, 0.4821, 0.3623, 0.4729, 0.3588, 0.8625, 0.2992, 0.8736, 0.2993, 0.8733, 0.3853, 0.8621, 0.3852, 0.7142, 0.5083, 0.7057, 0.5085, 0.7046, 0.4225, 0.7131, 0.4223, 0.8506, 0.2991, 0.8625, 0.2992, 0.8621, 0.3852, 0.8503, 0.3851, 0.7242, 0.5081, 0.7142, 0.5083, 0.7131, 0.4223, 0.7231, 0.4221, 0.8386, 0.2991, 0.8506, 0.2991, 0.8503, 0.3851, 0.8383, 0.3851, 0.7353, 0.5079, 0.7242, 0.5081, 0.7231, 0.4221, 0.7342, 0.4219, 0.8268, 0.2991, 0.8386, 0.2991, 0.8383, 0.3851, 0.8265, 0.3851, 0.7471, 0.5077, 0.7353, 0.5079, 0.7342, 0.4219, 0.746, 0.4217, 0.8157, 0.2991, 0.8268, 0.2991, 0.8265, 0.3851, 0.8154, 0.3851, 0.7591, 0.5075, 0.7471, 0.5077, 0.746, 0.4217, 0.7581, 0.4216, 0.8058, 0.2992, 0.8157, 0.2991, 0.8154, 0.3851, 0.8054, 0.3852, 0.7709, 0.5074, 0.7591, 0.5075, 0.7581, 0.4216, 0.7699, 0.4215, 0.5775, 0.3065, 0.5855, 0.3097, 0.5534, 0.3898, 0.5454, 0.3866, 0.7821, 0.5074, 0.7709, 0.5074, 0.7699, 0.4215, 0.781, 0.4214, 0.8381, 0.5214, 0.8501, 0.5214, 0.8462, 0.6366, 0.8343, 0.6374, 0.1743, 0.4951, 0.1632, 0.4995, 0.1088, 0.374, 0.1199, 0.3697, 0.4729, 0.3588, 0.4821, 0.3623, 0.4285, 0.4881, 0.4193, 0.4846, 0.8621, 0.3852, 0.8733, 0.3853, 0.8731, 0.5216, 0.862, 0.5215, 0.7131, 0.4223, 0.7046, 0.4225, 0.7032, 0.2863, 0.7117, 0.286, 0.8503, 0.3851, 0.8621, 0.3852, 0.862, 0.5215, 0.8501, 0.5214, 0.7231, 0.4221, 0.7131, 0.4223, 0.7117, 0.286, 0.7217, 0.2858, 0.8383, 0.3851, 0.8503, 0.3851, 0.8501, 0.5214, 0.8381, 0.5214, 0.7342, 0.4219, 0.7231, 0.4221, 0.7217, 0.2858, 0.7328, 0.2856, 0.8265, 0.3851, 0.8383, 0.3851, 0.8381, 0.5214, 0.8263, 0.5214, 0.746, 0.4217, 0.7342, 0.4219, 0.7328, 0.2856, 0.7447, 0.2854, 0.8154, 0.3851, 0.8265, 0.3851, 0.8263, 0.5214, 0.8152, 0.5214, 0.7581, 0.4216, 0.746, 0.4217, 0.7447, 0.2854, 0.7567, 0.2853, 0.8054, 0.3852, 0.8154, 0.3851, 0.8152, 0.5214, 0.8052, 0.5215, 0.7699, 0.4215, 0.7581, 0.4216, 0.7567, 0.2853, 0.7685, 0.2852, 0.5454, 0.3866, 0.5534, 0.3898, 0.4998, 0.5155, 0.4918, 0.5124, 0.781, 0.4214, 0.7699, 0.4215, 0.7685, 0.2852, 0.7796, 0.2851, 0.5361, 0.383, 0.5454, 0.3866, 0.4918, 0.5124, 0.4824, 0.5087, 0.791, 0.4214, 0.781, 0.4214, 0.7796, 0.2851, 0.7897, 0.2851, 0.5257, 0.379, 0.5361, 0.383, 0.4824, 0.5087, 0.472, 0.5047, 0.1851, 0.491, 0.1743, 0.4951, 0.1199, 0.3697, 0.1307, 0.3655, 0.1316, 0.5119, 0.123, 0.5153, 0.06855, 0.3899, 0.07716, 0.3865, 0.5146, 0.3747, 0.5257, 0.379, 0.472, 0.5047, 0.461, 0.5005, 0.195, 0.4871, 0.1851, 0.491, 0.1307, 0.3655, 0.1405, 0.3617, 0.1414, 0.508, 0.1316, 0.5119, 0.07716, 0.3865, 0.087, 0.3826, 0.5034, 0.3704, 0.5146, 0.3747, 0.461, 0.5005, 0.4498, 0.4962, 0.2036, 0.4838, 0.195, 0.4871, 0.1405, 0.3617, 0.1492, 0.3583, 0.1521, 0.5038, 0.1414, 0.508, 0.087, 0.3826, 0.09768, 0.3784, 0.4925, 0.3662, 0.5034, 0.3704, 0.4498, 0.4962, 0.4388, 0.492, 0.8834, 0.3855, 0.892, 0.3856, 0.8918, 0.5219, 0.8832, 0.5217, 0.1632, 0.4995, 0.1521, 0.5038, 0.09768, 0.3784, 0.1088, 0.374, 0.4821, 0.3623, 0.4925, 0.3662, 0.4388, 0.492, 0.4285, 0.4881, 0.8031, 0.6428, 0.8123, 0.6405, 0.8124, 0.6923, 0.8031, 0.6957, 0.7328, 0.2856, 0.7217, 0.2858, 0.7288, 0.1414, 0.7403, 0.1408, 0.8263, 0.5214, 0.8381, 0.5214, 0.8343, 0.6374, 0.8228, 0.6387, 0.7447, 0.2854, 0.7328, 0.2856, 0.7403, 0.1408, 0.7523, 0.1409, 0.8152, 0.5214, 0.8263, 0.5214, 0.8228, 0.6387, 0.8123, 0.6405, 0.7567, 0.2853, 0.7447, 0.2854, 0.7523, 0.1409, 0.7643, 0.1415, 0.8052, 0.5215, 0.8152, 0.5214, 0.8123, 0.6405, 0.8031, 0.6428, 0.7685, 0.2852, 0.7567, 0.2853, 0.7643, 0.1415, 0.7758, 0.1427, 0.4918, 0.5124, 0.4998, 0.5155, 0.4527, 0.6278, 0.4433, 0.6268, 0.7796, 0.2851, 0.7685, 0.2852, 0.7758, 0.1427, 0.7864, 0.1445, 0.4824, 0.5087, 0.4918, 0.5124, 0.4433, 0.6268, 0.4327, 0.6257, 0.7897, 0.2851, 0.7796, 0.2851, 0.7864, 0.1445, 0.7957, 0.1467, 0.472, 0.5047, 0.4824, 0.5087, 0.4327, 0.6257, 0.4212, 0.6244, 0.1307, 0.3655, 0.1199, 0.3697, 0.08085, 0.2507, 0.09188, 0.2493, 0.07716, 0.3865, 0.06855, 0.3899, 0.02452, 0.2579, 0.03446, 0.2567, 0.461, 0.5005, 0.472, 0.5047, 0.4212, 0.6244, 0.4093, 0.6229, 0.1405, 0.3617, 0.1307, 0.3655, 0.09188, 0.2493, 0.1018, 0.2479, 0.087, 0.3826, 0.07716, 0.3865, 0.03446, 0.2567, 0.04549, 0.2553, 0.4498, 0.4962, 0.461, 0.5005, 0.4093, 0.6229, 0.3974, 0.6214, 0.1492, 0.3583, 0.1405, 0.3617, 0.1018, 0.2479, 0.1102, 0.2467, 0.09768, 0.3784, 0.087, 0.3826, 0.04549, 0.2553, 0.0572, 0.2538, 0.4388, 0.492, 0.4498, 0.4962, 0.3974, 0.6214, 0.3861, 0.6198, 0.8832, 0.5217, 0.8918, 0.5219, 0.8899, 0.6396, 0.8805, 0.638, 0.1088, 0.374, 0.09768, 0.3784, 0.0572, 0.2538, 0.06914, 0.2523, 0.4285, 0.4881, 0.4388, 0.492, 0.3861, 0.6198, 0.3757, 0.6184, 0.8731, 0.5216, 0.8832, 0.5217, 0.8805, 0.638, 0.8698, 0.637, 0.1199, 0.3697, 0.1088, 0.374, 0.06914, 0.2523, 0.08085, 0.2507, 0.4193, 0.4846, 0.4285, 0.4881, 0.3757, 0.6184, 0.3666, 0.617, 0.862, 0.5215, 0.8731, 0.5216, 0.8698, 0.637, 0.8582, 0.6365, 0.7117, 0.286, 0.7032, 0.2863, 0.7089, 0.1442, 0.7182, 0.1425, 0.8501, 0.5214, 0.862, 0.5215, 0.8582, 0.6365, 0.8462, 0.6366, 0.7217, 0.2858, 0.7117, 0.286, 0.7182, 0.1425, 0.7288, 0.1414, 0.411, 0.6828, 0.4225, 0.6822, 0.4326, 0.7407, 0.4215, 0.7436, 0.7758, 0.1427, 0.7643, 0.1415, 0.7632, 0.07001, 0.7747, 0.0716, 0.4433, 0.6268, 0.4527, 0.6278, 0.4425, 0.6809, 0.4331, 0.6815, 0.7864, 0.1445, 0.7758, 0.1427, 0.7747, 0.0716, 0.7854, 0.0741, 0.4327, 0.6257, 0.4433, 0.6268, 0.4331, 0.6815, 0.4225, 0.6822, 0.7957, 0.1467, 0.7864, 0.1445, 0.7854, 0.0741, 0.7947, 0.07742, 0.4212, 0.6244, 0.4327, 0.6257, 0.4225, 0.6822, 0.411, 0.6828, 0.09188, 0.2493, 0.08085, 0.2507, 0.06867, 0.1905, 0.07984, 0.1911, 0.03446, 0.2567, 0.02452, 0.2579, 0.01208, 0.1879, 0.022, 0.1882, 0.4093, 0.6229, 0.4212, 0.6244, 0.411, 0.6828, 0.399, 0.6835, 0.1018, 0.2479, 0.09188, 0.2493, 0.07984, 0.1911, 0.08992, 0.1918, 0.04549, 0.2553, 0.03446, 0.2567, 0.022, 0.1882, 0.03305, 0.1887, 0.3974, 0.6214, 0.4093, 0.6229, 0.399, 0.6835, 0.387, 0.6842, 0.1102, 0.2467, 0.1018, 0.2479, 0.08992, 0.1918, 0.09853, 0.1924, 0.0572, 0.2538, 0.04549, 0.2553, 0.03305, 0.1887, 0.04482, 0.1892, 0.3861, 0.6198, 0.3974, 0.6214, 0.387, 0.6842, 0.3755, 0.6848, 0.8805, 0.638, 0.8899, 0.6396, 0.89, 0.6942, 0.8806, 0.6911, 0.06914, 0.2523, 0.0572, 0.2538, 0.04482, 0.1892, 0.05684, 0.1898, 0.3757, 0.6184, 0.3861, 0.6198, 0.3755, 0.6848, 0.365, 0.6853, 0.8698, 0.637, 0.8805, 0.638, 0.8806, 0.6911, 0.87, 0.6889, 0.08085, 0.2507, 0.06914, 0.2523, 0.05684, 0.1898, 0.06867, 0.1905, 0.3666, 0.617, 0.3757, 0.6184, 0.365, 0.6853, 0.3558, 0.6857, 0.8582, 0.6365, 0.8698, 0.637, 0.87, 0.6889, 0.8584, 0.6876, 0.7182, 0.1425, 0.7089, 0.1442, 0.7079, 0.07658, 0.7171, 0.07344, 0.8462, 0.6366, 0.8582, 0.6365, 0.8584, 0.6876, 0.8464, 0.6873, 0.7288, 0.1414, 0.7182, 0.1425, 0.7171, 0.07344, 0.7277, 0.07115, 0.8343, 0.6374, 0.8462, 0.6366, 0.8464, 0.6873, 0.8345, 0.6881, 0.7403, 0.1408, 0.7288, 0.1414, 0.7277, 0.07115, 0.7392, 0.06978, 0.8228, 0.6387, 0.8343, 0.6374, 0.8345, 0.6881, 0.823, 0.6897, 0.7523, 0.1409, 0.7403, 0.1408, 0.7392, 0.06978, 0.7512, 0.0694, 0.8123, 0.6405, 0.8228, 0.6387, 0.823, 0.6897, 0.8124, 0.6923, 0.7643, 0.1415, 0.7523, 0.1409, 0.7512, 0.0694, 0.7632, 0.07001, 0.3871, 0.7524, 0.3983, 0.7495, 0.4433, 0.8028, 0.435, 0.8108, 0.07984, 0.1911, 0.06867, 0.1905, 0.07772, 0.1273, 0.08859, 0.1303, 0.022, 0.1882, 0.01208, 0.1879, 0.0229, 0.1144, 0.03247, 0.1164, 0.399, 0.6835, 0.411, 0.6828, 0.4215, 0.7436, 0.4099, 0.7466, 0.08992, 0.1918, 0.07984, 0.1911, 0.08859, 0.1303, 0.09843, 0.133, 0.03305, 0.1887, 0.022, 0.1882, 0.03247, 0.1164, 0.04316, 0.1188, 0.387, 0.6842, 0.399, 0.6835, 0.4099, 0.7466, 0.3983, 0.7495, 0.09853, 0.1924, 0.08992, 0.1918, 0.09843, 0.133, 0.1068, 0.1356, 0.04482, 0.1892, 0.03305, 0.1887, 0.04316, 0.1188, 0.05456, 0.1215, 0.3755, 0.6848, 0.387, 0.6842, 0.3983, 0.7495, 0.3871, 0.7524, 0.8806, 0.6911, 0.89, 0.6942, 0.8934, 0.7434, 0.8841, 0.7389, 0.05684, 0.1898, 0.04482, 0.1892, 0.05456, 0.1215, 0.06623, 0.1244, 0.365, 0.6853, 0.3755, 0.6848, 0.3871, 0.7524, 0.3769, 0.7551, 0.87, 0.6889, 0.8806, 0.6911, 0.8841, 0.7389, 0.8735, 0.7355, 0.06867, 0.1905, 0.05684, 0.1898, 0.06623, 0.1244, 0.07772, 0.1273, 0.3558, 0.6857, 0.365, 0.6853, 0.3769, 0.7551, 0.3678, 0.7575, 0.8584, 0.6876, 0.87, 0.6889, 0.8735, 0.7355, 0.862, 0.7334, 0.7171, 0.07344, 0.7079, 0.07658, 0.7102, 0.01471, 0.7193, 0.0101, 0.8464, 0.6873, 0.8584, 0.6876, 0.862, 0.7334, 0.8501, 0.7327, 0.7277, 0.07115, 0.7171, 0.07344, 0.7193, 0.0101, 0.7298, 0.006635, 0.8345, 0.6881, 0.8464, 0.6873, 0.8501, 0.7327, 0.8381, 0.7333, 0.7392, 0.06978, 0.7277, 0.07115, 0.7298, 0.006635, 0.7413, 0.004441, 0.823, 0.6897, 0.8345, 0.6881, 0.8381, 0.7333, 0.8265, 0.7354, 0.7512, 0.0694, 0.7392, 0.06978, 0.7413, 0.004441, 0.7533, 0.003605, 0.8124, 0.6923, 0.823, 0.6897, 0.8265, 0.7354, 0.8159, 0.7387, 0.7632, 0.07001, 0.7512, 0.0694, 0.7533, 0.003605, 0.7653, 0.004159, 0.8031, 0.6957, 0.8124, 0.6923, 0.8159, 0.7387, 0.8065, 0.7431, 0.7747, 0.0716, 0.7632, 0.07001, 0.7653, 0.004159, 0.7769, 0.006084, 0.4331, 0.6815, 0.4425, 0.6809, 0.4519, 0.7359, 0.4429, 0.7381, 0.7854, 0.0741, 0.7747, 0.0716, 0.7769, 0.006084, 0.7876, 0.009303, 0.4225, 0.6822, 0.4331, 0.6815, 0.4429, 0.7381, 0.4326, 0.7407, 0.01208, 0.1879, 0.003686, 0.1876, 0.01481, 0.1129, 0.0229, 0.1144, 0.9871, 0.09172, 0.9957, 0.09457, 0.9959, 0.1839, 0.9875, 0.1864, 0.9109, 0.4175, 0.9016, 0.4235, 0.9016, 0.3837, 0.9104, 0.3807, 0.06623, 0.1244, 0.05456, 0.1215, 0.09806, 0.06154, 0.1068, 0.06953, 0.3769, 0.7551, 0.3871, 0.7524, 0.435, 0.8108, 0.4274, 0.8184, 0.9215, 0.4131, 0.9109, 0.4175, 0.9104, 0.3807, 0.9206, 0.3786, 0.07772, 0.1273, 0.06623, 0.1244, 0.1068, 0.06953, 0.1154, 0.07775, 0.3678, 0.7575, 0.3769, 0.7551, 0.4274, 0.8184, 0.4206, 0.8252, 0.933, 0.4104, 0.9215, 0.4131, 0.9206, 0.3786, 0.9319, 0.3774, 0.9869, 0.01286, 0.9959, 0.01899, 0.9957, 0.09457, 0.9871, 0.09172, 0.945, 0.4096, 0.933, 0.4104, 0.9319, 0.3774, 0.9438, 0.3772, 0.9766, 0.008136, 0.9869, 0.01286, 0.9871, 0.09172, 0.9769, 0.08951, 0.957, 0.4107, 0.945, 0.4096, 0.9438, 0.3772, 0.9558, 0.378, 0.9652, 0.005013, 0.9766, 0.008136, 0.9769, 0.08951, 0.9657, 0.08801, 0.9685, 0.4137, 0.957, 0.4107, 0.9558, 0.378, 0.9675, 0.3797, 0.9533, 0.003605, 0.9652, 0.005013, 0.9657, 0.08801, 0.9538, 0.0873, 0.9792, 0.4184, 0.9685, 0.4137, 0.9675, 0.3797, 0.9784, 0.3824, 0.9413, 0.003966, 0.9533, 0.003605, 0.9538, 0.0873, 0.9418, 0.08738, 0.9885, 0.4246, 0.9792, 0.4184, 0.9784, 0.3824, 0.9882, 0.3859, 0.9296, 0.006084, 0.9413, 0.003966, 0.9418, 0.08738, 0.93, 0.08828, 0.4429, 0.7381, 0.4519, 0.7359, 0.4828, 0.766, 0.4762, 0.7719, 0.9187, 0.009875, 0.9296, 0.006084, 0.93, 0.08828, 0.919, 0.08993, 0.4326, 0.7407, 0.4429, 0.7381, 0.4762, 0.7719, 0.4687, 0.7788, 0.9091, 0.0152, 0.9187, 0.009875, 0.919, 0.08993, 0.9091, 0.0923, 0.4215, 0.7436, 0.4326, 0.7407, 0.4687, 0.7788, 0.4604, 0.7864, 0.08859, 0.1303, 0.07772, 0.1273, 0.1154, 0.07775, 0.1235, 0.08586, 0.03247, 0.1164, 0.0229, 0.1144, 0.0742, 0.04178, 0.08144, 0.04739, 0.4099, 0.7466, 0.4215, 0.7436, 0.4604, 0.7864, 0.4519, 0.7945, 0.09843, 0.133, 0.08859, 0.1303, 0.1235, 0.08586, 0.1307, 0.09355, 0.04316, 0.1188, 0.03247, 0.1164, 0.08144, 0.04739, 0.0895, 0.05406, 0.3983, 0.7495, 0.4099, 0.7466, 0.4519, 0.7945, 0.4433, 0.8028, 0.1068, 0.1356, 0.09843, 0.133, 0.1307, 0.09355, 0.1369, 0.1005, 0.05456, 0.1215, 0.04316, 0.1188, 0.0895, 0.05406, 0.09806, 0.06154, 0.9549, 0.1905, 0.9667, 0.1898, 0.9671, 0.25, 0.9554, 0.2514, 0.9438, 0.3772, 0.9319, 0.3774, 0.9295, 0.3504, 0.9412, 0.3515, 0.9769, 0.08951, 0.9871, 0.09172, 0.9875, 0.1864, 0.9777, 0.1884, 0.9558, 0.378, 0.9438, 0.3772, 0.9412, 0.3515, 0.9532, 0.3522, 0.9657, 0.08801, 0.9769, 0.08951, 0.9777, 0.1884, 0.9667, 0.1898, 0.9675, 0.3797, 0.9558, 0.378, 0.9532, 0.3522, 0.9651, 0.3524, 0.9538, 0.0873, 0.9657, 0.08801, 0.9667, 0.1898, 0.9549, 0.1905, 0.9784, 0.3824, 0.9675, 0.3797, 0.9651, 0.3524, 0.9764, 0.352, 0.9418, 0.08738, 0.9538, 0.0873, 0.9549, 0.1905, 0.9429, 0.1905, 0.9882, 0.3859, 0.9784, 0.3824, 0.9764, 0.352, 0.9867, 0.3512, 0.93, 0.08828, 0.9418, 0.08738, 0.9429, 0.1905, 0.931, 0.1898, 0.9963, 0.3901, 0.9882, 0.3859, 0.9867, 0.3512, 0.9956, 0.3499, 0.919, 0.08993, 0.93, 0.08828, 0.931, 0.1898, 0.9198, 0.1884, 0.4687, 0.7788, 0.4762, 0.7719, 0.515, 0.785, 0.5134, 0.7945, 0.9091, 0.0923, 0.919, 0.08993, 0.9198, 0.1884, 0.9096, 0.1865, 0.4604, 0.7864, 0.4687, 0.7788, 0.5134, 0.7945, 0.5117, 0.8051, 0.1235, 0.08586, 0.1154, 0.07775, 0.1702, 0.05137, 0.1716, 0.06292, 0.9008, 0.09527, 0.9091, 0.0923, 0.9096, 0.1865, 0.9009, 0.184, 0.4519, 0.7945, 0.4604, 0.7864, 0.5117, 0.8051, 0.5101, 0.8165, 0.1307, 0.09355, 0.1235, 0.08586, 0.1716, 0.06292, 0.1726, 0.07395, 0.0895, 0.05406, 0.08144, 0.04739, 0.1622, 0.008643, 0.1644, 0.01794, 0.4433, 0.8028, 0.4519, 0.7945, 0.5101, 0.8165, 0.5084, 0.8282, 0.1369, 0.1005, 0.1307, 0.09355, 0.1726, 0.07395, 0.1733, 0.08402, 0.09806, 0.06154, 0.0895, 0.05406, 0.1644, 0.01794, 0.1665, 0.02843, 0.435, 0.8108, 0.4433, 0.8028, 0.5084, 0.8282, 0.507, 0.8397, 0.9104, 0.3807, 0.9016, 0.3837, 0.9008, 0.3446, 0.9089, 0.3468, 0.1068, 0.06953, 0.09806, 0.06154, 0.1665, 0.02843, 0.1684, 0.03972, 0.4274, 0.8184, 0.435, 0.8108, 0.507, 0.8397, 0.5056, 0.8506, 0.9206, 0.3786, 0.9104, 0.3807, 0.9089, 0.3468, 0.9186, 0.3488, 0.1154, 0.07775, 0.1068, 0.06953, 0.1684, 0.03972, 0.1702, 0.05137, 0.4206, 0.8252, 0.4274, 0.8184, 0.5056, 0.8506, 0.5045, 0.8605, 0.9319, 0.3774, 0.9206, 0.3786, 0.9186, 0.3488, 0.9295, 0.3504, 0.9202, 0.2477, 0.9315, 0.2502, 0.9304, 0.2923, 0.9191, 0.2888, 0.9764, 0.352, 0.9651, 0.3524, 0.9653, 0.3239, 0.9767, 0.3223, 0.9429, 0.1905, 0.9549, 0.1905, 0.9554, 0.2514, 0.9434, 0.2515, 0.9867, 0.3512, 0.9764, 0.352, 0.9767, 0.3223, 0.9872, 0.3195, 0.931, 0.1898, 0.9429, 0.1905, 0.9434, 0.2515, 0.9315, 0.2502, 0.9956, 0.3499, 0.9867, 0.3512, 0.9872, 0.3195, 0.9963, 0.3158, 0.9198, 0.1884, 0.931, 0.1898, 0.9315, 0.2502, 0.9202, 0.2477, 0.5134, 0.7945, 0.515, 0.785, 0.5536, 0.7811, 0.5552, 0.7904, 0.9096, 0.1865, 0.9198, 0.1884, 0.9202, 0.2477, 0.9099, 0.2439, 0.5117, 0.8051, 0.5134, 0.7945, 0.5552, 0.7904, 0.5571, 0.8009, 0.1716, 0.06292, 0.1702, 0.05137, 0.2188, 0.05313, 0.2164, 0.06462, 0.9009, 0.184, 0.9096, 0.1865, 0.9099, 0.2439, 0.9011, 0.239, 0.5101, 0.8165, 0.5117, 0.8051, 0.5571, 0.8009, 0.5593, 0.8121, 0.1726, 0.07395, 0.1716, 0.06292, 0.2164, 0.06462, 0.214, 0.07564, 0.1644, 0.01794, 0.1622, 0.008643, 0.2252, 0.0111, 0.2241, 0.02016, 0.5084, 0.8282, 0.5101, 0.8165, 0.5593, 0.8121, 0.5615, 0.8236, 0.1733, 0.08402, 0.1726, 0.07395, 0.214, 0.07564, 0.2115, 0.08576, 0.1665, 0.02843, 0.1644, 0.01794, 0.2241, 0.02016, 0.2227, 0.03046, 0.507, 0.8397, 0.5084, 0.8282, 0.5615, 0.8236, 0.5638, 0.8351, 0.1735, 0.09274, 0.1733, 0.08402, 0.2115, 0.08576, 0.209, 0.09458, 0.1684, 0.03972, 0.1665, 0.02843, 0.2227, 0.03046, 0.2209, 0.04159, 0.5056, 0.8506, 0.507, 0.8397, 0.5638, 0.8351, 0.5661, 0.846, 0.9186, 0.3488, 0.9089, 0.3468, 0.9095, 0.3148, 0.919, 0.3187, 0.1702, 0.05137, 0.1684, 0.03972, 0.2209, 0.04159, 0.2188, 0.05313, 0.5045, 0.8605, 0.5056, 0.8506, 0.5661, 0.846, 0.5682, 0.8559, 0.9295, 0.3504, 0.9186, 0.3488, 0.919, 0.3187, 0.9297, 0.3217, 0.5037, 0.869, 0.5045, 0.8605, 0.5682, 0.8559, 0.5701, 0.8645, 0.9412, 0.3515, 0.9295, 0.3504, 0.9297, 0.3217, 0.9413, 0.3236, 0.9777, 0.1884, 0.9875, 0.1864, 0.9878, 0.2433, 0.9781, 0.2473, 0.9532, 0.3522, 0.9412, 0.3515, 0.9413, 0.3236, 0.9533, 0.3243, 0.9667, 0.1898, 0.9777, 0.1884, 0.9781, 0.2473, 0.9671, 0.25, 0.9651, 0.3524, 0.9532, 0.3522, 0.9533, 0.3243, 0.9653, 0.3239, 0.2437, 0.08497, 0.2497, 0.07518, 0.2806, 0.1035, 0.2709, 0.1101, 0.5552, 0.7904, 0.5536, 0.7811, 0.5796, 0.7707, 0.5844, 0.7786, 0.9099, 0.2439, 0.9202, 0.2477, 0.9191, 0.2888, 0.9087, 0.2836, 0.5571, 0.8009, 0.5552, 0.7904, 0.5844, 0.7786, 0.5898, 0.7876, 0.2164, 0.06462, 0.2188, 0.05313, 0.2558, 0.06503, 0.2497, 0.07518, 0.2252, 0.0111, 0.2257, 0.003605, 0.2796, 0.02232, 0.2764, 0.02862, 0.5593, 0.8121, 0.5571, 0.8009, 0.5898, 0.7876, 0.5957, 0.7974, 0.214, 0.07564, 0.2164, 0.06462, 0.2497, 0.07518, 0.2437, 0.08497, 0.2241, 0.02016, 0.2252, 0.0111, 0.2764, 0.02862, 0.2722, 0.03636, 0.5615, 0.8236, 0.5593, 0.8121, 0.5957, 0.7974, 0.6018, 0.8075, 0.2115, 0.08576, 0.214, 0.07564, 0.2437, 0.08497, 0.238, 0.09404, 0.2227, 0.03046, 0.2241, 0.02016, 0.2722, 0.03636, 0.2673, 0.04524, 0.5638, 0.8351, 0.5615, 0.8236, 0.6018, 0.8075, 0.6079, 0.8176, 0.209, 0.09458, 0.2115, 0.08576, 0.238, 0.09404, 0.2329, 0.102, 0.2209, 0.04159, 0.2227, 0.03046, 0.2673, 0.04524, 0.2618, 0.05492, 0.5661, 0.846, 0.5638, 0.8351, 0.6079, 0.8176, 0.6137, 0.8272, 0.2067, 0.1018, 0.209, 0.09458, 0.2329, 0.102, 0.2284, 0.1086, 0.2188, 0.05313, 0.2209, 0.04159, 0.2618, 0.05492, 0.2558, 0.06503, 0.5682, 0.8559, 0.5661, 0.846, 0.6137, 0.8272, 0.619, 0.8361, 0.9297, 0.3217, 0.919, 0.3187, 0.9174, 0.3013, 0.928, 0.3055, 0.5701, 0.8645, 0.5682, 0.8559, 0.619, 0.8361, 0.6237, 0.8439, 0.9413, 0.3236, 0.9297, 0.3217, 0.928, 0.3055, 0.9395, 0.3082, 0.5717, 0.8714, 0.5701, 0.8645, 0.6237, 0.8439, 0.6275, 0.8502, 0.9533, 0.3243, 0.9413, 0.3236, 0.9395, 0.3082, 0.9515, 0.309, 0.9671, 0.25, 0.9781, 0.2473, 0.9769, 0.2877, 0.966, 0.2916, 0.9653, 0.3239, 0.9533, 0.3243, 0.9515, 0.309, 0.9635, 0.3081, 0.9554, 0.2514, 0.9671, 0.25, 0.966, 0.2916, 0.9543, 0.2937, 0.9767, 0.3223, 0.9653, 0.3239, 0.9635, 0.3081, 0.975, 0.3055, 0.9434, 0.2515, 0.9554, 0.2514, 0.9543, 0.2937, 0.9423, 0.294, 0.9872, 0.3195, 0.9767, 0.3223, 0.975, 0.3055, 0.9857, 0.3012, 0.9315, 0.2502, 0.9434, 0.2515, 0.9423, 0.294, 0.9304, 0.2923, 0.5536, 0.7811, 0.5523, 0.7734, 0.5756, 0.7641, 0.5796, 0.7707, 0.9354, 0.498, 0.9363, 0.4868, 0.9585, 0.4862, 0.9585, 0.4974, 0.2722, 0.03636, 0.2764, 0.02862, 0.3254, 0.07435, 0.3181, 0.07891, 0.6018, 0.8075, 0.5957, 0.7974, 0.6281, 0.7625, 0.6381, 0.7689, 0.238, 0.09404, 0.2437, 0.08497, 0.2709, 0.1101, 0.2618, 0.1163, 0.2673, 0.04524, 0.2722, 0.03636, 0.3181, 0.07891, 0.3096, 0.08433, 0.6079, 0.8176, 0.6018, 0.8075, 0.6381, 0.7689, 0.648, 0.7755, 0.2329, 0.102, 0.238, 0.09404, 0.2618, 0.1163, 0.2537, 0.1219, 0.2618, 0.05492, 0.2673, 0.04524, 0.3096, 0.08433, 0.3003, 0.09039, 0.6137, 0.8272, 0.6079, 0.8176, 0.648, 0.7755, 0.6575, 0.7819, 0.9107, 0.443, 0.9068, 0.4335, 0.9337, 0.4322, 0.9351, 0.4415, 0.2558, 0.06503, 0.2618, 0.05492, 0.3003, 0.09039, 0.2905, 0.09686, 0.619, 0.8361, 0.6137, 0.8272, 0.6575, 0.7819, 0.6662, 0.7879, 0.9134, 0.4537, 0.9107, 0.443, 0.9351, 0.4415, 0.9361, 0.452, 0.6237, 0.8439, 0.619, 0.8361, 0.6662, 0.7879, 0.6737, 0.7933, 0.9147, 0.4652, 0.9134, 0.4537, 0.9361, 0.452, 0.9366, 0.4634, 0.7132, 0.9213, 0.7036, 0.9171, 0.7032, 0.8517, 0.7126, 0.8534, 0.9146, 0.477, 0.9147, 0.4652, 0.9366, 0.4634, 0.9367, 0.4751, 0.724, 0.9243, 0.7132, 0.9213, 0.7126, 0.8534, 0.7233, 0.8547, 0.9131, 0.4886, 0.9146, 0.477, 0.9367, 0.4751, 0.9363, 0.4868, 0.7357, 0.926, 0.724, 0.9243, 0.7233, 0.8547, 0.7348, 0.8556, 0.9102, 0.4996, 0.9131, 0.4886, 0.9363, 0.4868, 0.9354, 0.498, 0.7477, 0.9263, 0.7357, 0.926, 0.7348, 0.8556, 0.7468, 0.8561, 0.906, 0.5096, 0.9102, 0.4996, 0.9354, 0.498, 0.9342, 0.5082, 0.7596, 0.9252, 0.7477, 0.9263, 0.7468, 0.8561, 0.7588, 0.8561, 0.9008, 0.5182, 0.906, 0.5096, 0.9342, 0.5082, 0.9325, 0.5172, 0.771, 0.9227, 0.7596, 0.9252, 0.7588, 0.8561, 0.7703, 0.8557, 0.5844, 0.7786, 0.5796, 0.7707, 0.6015, 0.746, 0.6094, 0.7508, 0.7814, 0.919, 0.771, 0.9227, 0.7703, 0.8557, 0.7808, 0.8548, 0.5898, 0.7876, 0.5844, 0.7786, 0.6094, 0.7508, 0.6184, 0.7563, 0.2497, 0.07518, 0.2558, 0.06503, 0.2905, 0.09686, 0.2806, 0.1035, 0.7904, 0.9142, 0.7814, 0.919, 0.7808, 0.8548, 0.7901, 0.8535, 0.5957, 0.7974, 0.5898, 0.7876, 0.6184, 0.7563, 0.6281, 0.7625, 0.003686, 0.9425, 0.003686, 0.9307, 0.03098, 0.9329, 0.03098, 0.9399, 0.7468, 0.8561, 0.7348, 0.8556, 0.735, 0.8126, 0.747, 0.8131, 0.9342, 0.5082, 0.9354, 0.498, 0.9585, 0.4974, 0.9584, 0.5078, 0.7588, 0.8561, 0.7468, 0.8561, 0.747, 0.8131, 0.759, 0.8135, 0.9325, 0.5172, 0.9342, 0.5082, 0.9584, 0.5078, 0.9583, 0.5168, 0.7703, 0.8557, 0.7588, 0.8561, 0.759, 0.8135, 0.7705, 0.8138, 0.6094, 0.7508, 0.6015, 0.746, 0.6161, 0.7247, 0.6248, 0.7279, 0.7808, 0.8548, 0.7703, 0.8557, 0.7705, 0.8138, 0.7811, 0.8141, 0.6184, 0.7563, 0.6094, 0.7508, 0.6248, 0.7279, 0.6346, 0.7317, 0.2806, 0.1035, 0.2905, 0.09686, 0.3098, 0.1228, 0.2988, 0.1276, 0.7901, 0.8535, 0.7808, 0.8548, 0.7811, 0.8141, 0.7904, 0.8143, 0.6281, 0.7625, 0.6184, 0.7563, 0.6346, 0.7317, 0.6453, 0.7359, 0.2709, 0.1101, 0.2806, 0.1035, 0.2988, 0.1276, 0.2881, 0.1324, 0.3181, 0.07891, 0.3254, 0.07435, 0.3484, 0.1074, 0.3403, 0.1104, 0.6381, 0.7689, 0.6281, 0.7625, 0.6453, 0.7359, 0.6563, 0.7405, 0.2618, 0.1163, 0.2709, 0.1101, 0.2881, 0.1324, 0.2781, 0.1371, 0.3096, 0.08433, 0.3181, 0.07891, 0.3403, 0.1104, 0.331, 0.1141, 0.648, 0.7755, 0.6381, 0.7689, 0.6563, 0.7405, 0.6673, 0.7452, 0.2537, 0.1219, 0.2618, 0.1163, 0.2781, 0.1371, 0.2691, 0.1414, 0.3003, 0.09039, 0.3096, 0.08433, 0.331, 0.1141, 0.3207, 0.1183, 0.6575, 0.7819, 0.648, 0.7755, 0.6673, 0.7452, 0.6778, 0.7499, 0.9351, 0.4415, 0.9337, 0.4322, 0.9581, 0.4318, 0.9583, 0.441, 0.2905, 0.09686, 0.3003, 0.09039, 0.3207, 0.1183, 0.3098, 0.1228, 0.6662, 0.7879, 0.6575, 0.7819, 0.6778, 0.7499, 0.6875, 0.7543, 0.9361, 0.452, 0.9351, 0.4415, 0.9583, 0.441, 0.9584, 0.4514, 0.6737, 0.7933, 0.6662, 0.7879, 0.6875, 0.7543, 0.6959, 0.7584, 0.9366, 0.4634, 0.9361, 0.452, 0.9584, 0.4514, 0.9585, 0.4627, 0.7126, 0.8534, 0.7032, 0.8517, 0.7036, 0.8112, 0.7129, 0.8117, 0.9367, 0.4751, 0.9366, 0.4634, 0.9585, 0.4627, 0.9585, 0.4745, 0.7233, 0.8547, 0.7126, 0.8534, 0.7129, 0.8117, 0.7235, 0.8122, 0.9363, 0.4868, 0.9367, 0.4751, 0.9585, 0.4745, 0.9585, 0.4862, 0.7348, 0.8556, 0.7233, 0.8547, 0.7235, 0.8122, 0.735, 0.8126, 0.03905, 0.959, 0.03509, 0.9532, 0.05191, 0.9449, 0.05393, 0.9479, 0.123, 0.9541, 0.1184, 0.9649, 0.0991, 0.9532, 0.1018, 0.9468, 0.006024, 0.954, 0.003686, 0.9425, 0.03098, 0.9399, 0.03237, 0.9467, 0.1033, 0.8902, 0.1118, 0.8985, 0.09515, 0.9138, 0.09012, 0.9088, 0.1254, 0.9425, 0.123, 0.9541, 0.1018, 0.9468, 0.1032, 0.9399, 0.01061, 0.9649, 0.006024, 0.954, 0.03237, 0.9467, 0.03509, 0.9532, 0.09334, 0.8836, 0.1033, 0.8902, 0.09012, 0.9088, 0.0842, 0.905, 0.1254, 0.9307, 0.1254, 0.9425, 0.1032, 0.9399, 0.1032, 0.9329, 0.01727, 0.9747, 0.01061, 0.9649, 0.03509, 0.9532, 0.03905, 0.959, 0.08227, 0.8791, 0.09334, 0.8836, 0.0842, 0.905, 0.07763, 0.9023, 0.123, 0.9192, 0.1254, 0.9307, 0.1032, 0.9329, 0.1018, 0.9261, 0.02574, 0.983, 0.01727, 0.9747, 0.03905, 0.959, 0.04408, 0.964, 0.07051, 0.8768, 0.08227, 0.8791, 0.07763, 0.9023, 0.07065, 0.9009, 0.1184, 0.9083, 0.123, 0.9192, 0.1018, 0.9261, 0.0991, 0.9196, 0.0357, 0.9896, 0.02574, 0.983, 0.04408, 0.964, 0.04999, 0.9678, 0.05853, 0.8768, 0.07051, 0.8768, 0.07065, 0.9009, 0.06354, 0.9009, 0.1118, 0.8985, 0.1184, 0.9083, 0.0991, 0.9196, 0.09515, 0.9138, 0.04678, 0.9941, 0.0357, 0.9896, 0.04999, 0.9678, 0.05656, 0.9705, 0.04678, 0.8791, 0.05853, 0.8768, 0.06354, 0.9009, 0.05656, 0.9023, 0.05853, 0.9964, 0.04678, 0.9941, 0.05656, 0.9705, 0.06354, 0.9719, 0.0357, 0.8836, 0.04678, 0.8791, 0.05656, 0.9023, 0.04999, 0.9049, 0.07051, 0.9964, 0.05853, 0.9964, 0.06354, 0.9719, 0.07065, 0.9719, 0.02574, 0.8902, 0.0357, 0.8836, 0.04999, 0.9049, 0.04408, 0.9088, 0.08227, 0.9941, 0.07051, 0.9964, 0.07065, 0.9719, 0.07763, 0.9705, 0.01727, 0.8985, 0.02574, 0.8902, 0.04408, 0.9088, 0.03905, 0.9138, 0.09334, 0.9896, 0.08227, 0.9941, 0.07763, 0.9705, 0.0842, 0.9679, 0.01061, 0.9083, 0.01727, 0.8985, 0.03905, 0.9138, 0.03509, 0.9196, 0.1033, 0.9831, 0.09334, 0.9896, 0.0842, 0.9679, 0.09012, 0.964, 0.006024, 0.9191, 0.01061, 0.9083, 0.03509, 0.9196, 0.03237, 0.926, 0.1118, 0.9747, 0.1033, 0.9831, 0.09012, 0.964, 0.09515, 0.959, 0.003686, 0.9307, 0.006024, 0.9191, 0.03237, 0.926, 0.03098, 0.9329, 0.1184, 0.9649, 0.1118, 0.9747, 0.09515, 0.959, 0.0991, 0.9532, 0.08007, 0.9222, 0.08265, 0.9247, 0.08467, 0.9277, 0.08606, 0.931, 0.08677, 0.9345, 0.08677, 0.9381, 0.08606, 0.9416, 0.08467, 0.9449, 0.08265, 0.9479, 0.08007, 0.9504, 0.07704, 0.9524, 0.07368, 0.9538, 0.07011, 0.9545, 0.06647, 0.9545, 0.0629, 0.9538, 0.05953, 0.9524, 0.0565, 0.9504, 0.05393, 0.9479, 0.05191, 0.9449, 0.05051, 0.9416, 0.0498, 0.9381, 0.0498, 0.9345, 0.05051, 0.931, 0.05191, 0.9277, 0.05393, 0.9247, 0.0565, 0.9222, 0.05953, 0.9202, 0.0629, 0.9188, 0.06647, 0.9181, 0.07011, 0.9181, 0.07368, 0.9188, 0.07704, 0.9202, 0.07763, 0.9023, 0.0842, 0.905, 0.07704, 0.9202, 0.07368, 0.9188, 0.1018, 0.9261, 0.1032, 0.9329, 0.08677, 0.9345, 0.08606, 0.931, 0.04408, 0.964, 0.03905, 0.959, 0.05393, 0.9479, 0.0565, 0.9504, 0.07065, 0.9009, 0.07763, 0.9023, 0.07368, 0.9188, 0.07011, 0.9181, 0.0991, 0.9196, 0.1018, 0.9261, 0.08606, 0.931, 0.08467, 0.9277, 0.04999, 0.9678, 0.04408, 0.964, 0.0565, 0.9504, 0.05953, 0.9524, 0.06354, 0.9009, 0.07065, 0.9009, 0.07011, 0.9181, 0.06647, 0.9181, 0.09515, 0.9138, 0.0991, 0.9196, 0.08467, 0.9277, 0.08265, 0.9247, 0.05656, 0.9705, 0.04999, 0.9678, 0.05953, 0.9524, 0.0629, 0.9538, 0.05656, 0.9023, 0.06354, 0.9009, 0.06647, 0.9181, 0.0629, 0.9188, 0.06354, 0.9719, 0.05656, 0.9705, 0.0629, 0.9538, 0.06647, 0.9545, 0.04999, 0.9049, 0.05656, 0.9023, 0.0629, 0.9188, 0.05953, 0.9202, 0.07065, 0.9719, 0.06354, 0.9719, 0.06647, 0.9545, 0.07011, 0.9545, 0.04408, 0.9088, 0.04999, 0.9049, 0.05953, 0.9202, 0.0565, 0.9222, 0.07763, 0.9705, 0.07065, 0.9719, 0.07011, 0.9545, 0.07368, 0.9538, 0.03905, 0.9138, 0.04408, 0.9088, 0.0565, 0.9222, 0.05393, 0.9247, 0.0842, 0.9679, 0.07763, 0.9705, 0.07368, 0.9538, 0.07704, 0.9524, 0.03509, 0.9196, 0.03905, 0.9138, 0.05393, 0.9247, 0.05191, 0.9277, 0.09012, 0.964, 0.0842, 0.9679, 0.07704, 0.9524, 0.08007, 0.9504, 0.03237, 0.926, 0.03509, 0.9196, 0.05191, 0.9277, 0.05051, 0.931, 0.09515, 0.959, 0.09012, 0.964, 0.08007, 0.9504, 0.08265, 0.9479, 0.03098, 0.9329, 0.03237, 0.926, 0.05051, 0.931, 0.0498, 0.9345, 0.0991, 0.9532, 0.09515, 0.959, 0.08265, 0.9479, 0.08467, 0.9449, 0.03098, 0.9399, 0.03098, 0.9329, 0.0498, 0.9345, 0.0498, 0.9381, 0.1018, 0.9468, 0.0991, 0.9532, 0.08467, 0.9449, 0.08606, 0.9416, 0.03237, 0.9467, 0.03098, 0.9399, 0.0498, 0.9381, 0.05051, 0.9416, 0.09012, 0.9088, 0.09515, 0.9138, 0.08265, 0.9247, 0.08007, 0.9222, 0.1032, 0.9399, 0.1018, 0.9468, 0.08606, 0.9416, 0.08677, 0.9381, 0.03509, 0.9532, 0.03237, 0.9467, 0.05051, 0.9416, 0.05191, 0.9449, 0.0842, 0.905, 0.09012, 0.9088, 0.08007, 0.9222, 0.07704, 0.9202, 0.1032, 0.9329, 0.1032, 0.9399, 0.08677, 0.9381, 0.08677, 0.9345])
me_cylinder.materials.append(mat_candycane)
me_cylinder.use_remesh_preserve_volume = False
me_cylinder.use_remesh_preserve_attributes = False
me_cylinder.use_mirror_vertex_groups = False
me_cylinder.update()

# ---- objects
ob_cylinder = bpy.data.objects.new('Cylinder', me_cylinder)

# ---- transforms, parenting, visibility, modifiers, constraints
ob_cylinder.location = (0.0, 0.0, 0.09554)
ob_cylinder.scale = (0.1024, 0.1024, 0.1024)
ob_cylinder.lineart.crease_threshold = 0.0

# ---- collection membership
col_collection_1.objects.link(ob_cylinder)

# ---- scene / render settings (as saved in the file)
scene.frame_start = 1; scene.frame_end = 250; scene.frame_set(1)
scene.render.engine = 'CYCLES'
scene.render.resolution_percentage = 50
scene.render.dither_intensity = 0.0
scene.cycles.use_denoising = False
scene.cycles.samples = 128
scene.cycles.sampling_pattern = 'TABULATED_SOBOL'
scene.cycles.light_sampling_threshold = 0.0
scene.cycles.use_adaptive_sampling = False
scene.cycles.use_light_tree = False
scene.cycles.blur_glossy = 0.0
scene.cycles.sample_clamp_indirect = 0.0
scene.view_settings.view_transform = 'Standard'
bpy.context.view_layer.update()

# ---- added for rendering (the .blend has no active camera and no usable light): camera, sun
cam_auto = bpy.data.cameras.new('AutoCamera')
cam_auto.lens = 50.0
cam_auto.sensor_width = 36.0
cam_auto.clip_end = 1000.0
ob_auto_camera = bpy.data.objects.new('AutoCamera', cam_auto)
scene.collection.objects.link(ob_auto_camera)
ob_auto_camera.location = (1.72991, -1.77833, 1.92984)
ob_auto_camera.rotation_euler = (1.09748, -7.21219e-08, 0.694738)
scene.camera = ob_auto_camera
light_auto_sun = bpy.data.lights.new('AutoSun', 'SUN')
light_auto_sun.energy = 3.0
light_auto_sun.angle = 0.0523599
ob_auto_sun = bpy.data.objects.new('AutoSun', light_auto_sun)
scene.collection.objects.link(ob_auto_sun)
ob_auto_sun.rotation_euler = (0.872665, 0.174533, 0.523599)
bpy.context.view_layer.update()
